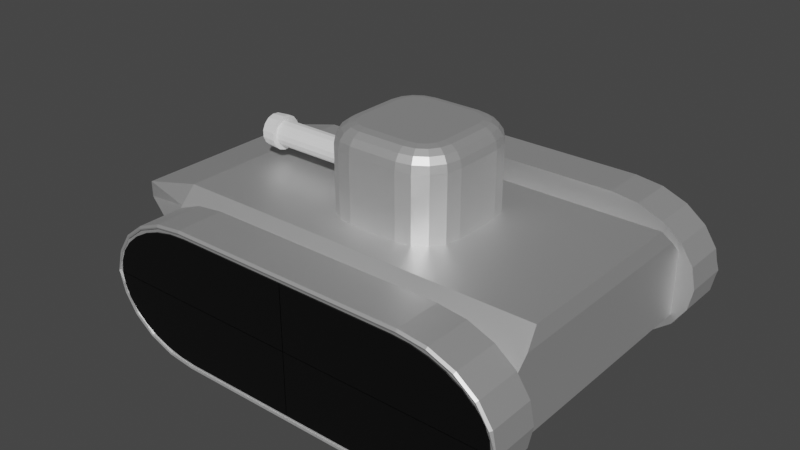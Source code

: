# Source: fullTank.blend  (saved by Blender 2.93.20; exported with 4.5.12 LTS)
import bpy
from mathutils import Matrix  # noqa: F401  (used for matrix-valued properties, if any)

bpy.ops.wm.read_factory_settings(use_empty=True)
scene = bpy.context.scene
scene.name = 'Scene'

# ---- collections
col_collection = bpy.data.collections.new('Collection'); scene.collection.children.link(col_collection)

# ---- materials (node trees are filled in below, after node groups)
mat_material_001 = bpy.data.materials.new('Material.001')
mat_material_001.use_transparent_shadow = False
mat_metalic_light = bpy.data.materials.new('Metalic_Light')
mat_metalic_light.use_transparent_shadow = False

# ---- material node trees
mat_material_001.use_nodes = True; mat_material_001.node_tree.nodes.clear()
_N = mat_material_001.node_tree.nodes; _L = mat_material_001.node_tree.links
n0 = _N.new('ShaderNodeBsdfPrincipled'); n0.name = 'Principled BSDF'; n0.location = (10, 300)
n0.distribution = 'GGX'
n0.subsurface_method = 'BURLEY'
n0.inputs[0].default_value = (0.0, 0.0, 0.0, 1.0)
n0.inputs[3].default_value = 1.45
n0.inputs[27].default_value = (0.0, 0.0, 0.0, 1.0)
n0.inputs[28].default_value = 1.0
n1 = _N.new('ShaderNodeOutputMaterial'); n1.name = 'Material Output'; n1.location = (300, 300)
_L.new(n0.outputs[0], n1.inputs[0])
n1.is_active_output = True
mat_metalic_light.use_nodes = True; mat_metalic_light.node_tree.nodes.clear()
_N = mat_metalic_light.node_tree.nodes; _L = mat_metalic_light.node_tree.links
n0 = _N.new('ShaderNodeBsdfPrincipled'); n0.name = 'Principled BSDF'; n0.location = (10, 300)
n0.distribution = 'GGX'
n0.subsurface_method = 'BURLEY'
n0.inputs[1].default_value = 0.8
n0.inputs[3].default_value = 1.45
n0.inputs[27].default_value = (0.0, 0.0, 0.0, 1.0)
n0.inputs[28].default_value = 1.0
n1 = _N.new('ShaderNodeOutputMaterial'); n1.name = 'Material Output'; n1.location = (300, 300)
_L.new(n0.outputs[0], n1.inputs[0])
n1.is_active_output = True

# ---- world
world_world = bpy.data.worlds.new('World'); scene.world = world_world
world_world.use_nodes = True; world_world.node_tree.nodes.clear()
_N = world_world.node_tree.nodes; _L = world_world.node_tree.links
n0 = _N.new('ShaderNodeOutputWorld'); n0.name = 'World Output'; n0.location = (300, 300)
n1 = _N.new('ShaderNodeBackground'); n1.name = 'Background'; n1.location = (10, 300)
n1.inputs[0].default_value = (0.05088, 0.05088, 0.05088, 1.0)
_L.new(n1.outputs[0], n0.inputs[0])
n0.is_active_output = True
world_world.color = (0.05088, 0.05088, 0.05088)
world_world.use_sun_shadow = False
world_world.sun_shadow_jitter_overblur = 0.0

# ---- meshes
me_cube = bpy.data.meshes.new('Cube')
me_cube.from_pydata([(-6.449, 5.406, -0.007897), (-6.449, 5.475, -0.007897), (0.009486, 5.406, -0.007897), (0.009486, 5.406, 1.992), (0.009486, 5.475, -0.007897), (0.009486, 5.475, 1.992), (-3.576, 5.406, 1.992), (-6.449, 5.406, -0.007897), (-4.137, 5.406, 1.954), (-4.676, 5.406, 1.84), (-5.173, 5.406, 1.655), (-5.608, 5.406, 1.406), (-5.965, 5.406, 1.103), (-6.231, 5.406, 0.7575), (-6.394, 5.406, 0.3823), (-6.449, 5.475, -0.007897), (-3.576, 5.475, 1.992), (-6.394, 5.475, 0.3823), (-6.231, 5.475, 0.7575), (-5.965, 5.475, 1.103), (-5.608, 5.475, 1.406), (-5.173, 5.475, 1.655), (-4.676, 5.475, 1.84), (-4.137, 5.475, 1.954), (6.449, 5.406, -0.007897), (6.449, 5.475, -0.007897), (-0.009486, 5.406, -0.007897), (-0.009486, 5.406, 1.992), (-0.009486, 5.475, -0.007897), (-0.009486, 5.475, 1.992), (3.576, 5.406, 1.992), (6.449, 5.406, -0.007897), (4.137, 5.406, 1.954), (4.676, 5.406, 1.84), (5.173, 5.406, 1.655), (5.608, 5.406, 1.406), (5.965, 5.406, 1.103), (6.231, 5.406, 0.7575), (6.394, 5.406, 0.3823), (6.449, 5.475, -0.007897), (3.576, 5.475, 1.992), (6.394, 5.475, 0.3823), (6.231, 5.475, 0.7575), (5.965, 5.475, 1.103), (5.608, 5.475, 1.406), (5.173, 5.475, 1.655), (4.676, 5.475, 1.84), (4.137, 5.475, 1.954), (-6.449, -5.406, -0.007897), (-6.449, -5.475, -0.007897), (0.009486, -5.406, -0.007897), (0.009486, -5.406, 1.992), (0.009486, -5.475, -0.007897), (0.009486, -5.475, 1.992), (-3.576, -5.406, 1.992), (-6.449, -5.406, -0.007897), (-4.137, -5.406, 1.954), (-4.676, -5.406, 1.84), (-5.173, -5.406, 1.655), (-5.608, -5.406, 1.406), (-5.965, -5.406, 1.103), (-6.231, -5.406, 0.7575), (-6.394, -5.406, 0.3823), (-6.449, -5.475, -0.007897), (-3.576, -5.475, 1.992), (-6.394, -5.475, 0.3823), (-6.231, -5.475, 0.7575), (-5.965, -5.475, 1.103), (-5.608, -5.475, 1.406), (-5.173, -5.475, 1.655), (-4.676, -5.475, 1.84), (-4.137, -5.475, 1.954), (6.449, -5.406, -0.007897), (6.449, -5.475, -0.007897), (-0.009486, -5.406, -0.007897), (-0.009486, -5.406, 1.992), (-0.009486, -5.475, -0.007897), (-0.009486, -5.475, 1.992), (3.576, -5.406, 1.992), (6.449, -5.406, -0.007897), (4.137, -5.406, 1.954), (4.676, -5.406, 1.84), (5.173, -5.406, 1.655), (5.608, -5.406, 1.406), (5.965, -5.406, 1.103), (6.231, -5.406, 0.7575), (6.394, -5.406, 0.3823), (6.449, -5.475, -0.007897), (3.576, -5.475, 1.992), (6.394, -5.475, 0.3823), (6.231, -5.475, 0.7575), (5.965, -5.475, 1.103), (5.608, -5.475, 1.406), (5.173, -5.475, 1.655), (4.676, -5.475, 1.84), (4.137, -5.475, 1.954), (-6.449, 5.406, 0.007897), (-6.449, 5.475, 0.007897), (0.009486, 5.406, 0.007897), (0.009486, 5.406, -1.992), (0.009486, 5.475, 0.007897), (0.009486, 5.475, -1.992), (-3.576, 5.406, -1.992), (-6.449, 5.406, 0.007897), (-4.137, 5.406, -1.954), (-4.676, 5.406, -1.84), (-5.173, 5.406, -1.655), (-5.608, 5.406, -1.406), (-5.965, 5.406, -1.103), (-6.231, 5.406, -0.7575), (-6.394, 5.406, -0.3823), (-6.449, 5.475, 0.007897), (-3.576, 5.475, -1.992), (-6.394, 5.475, -0.3823), (-6.231, 5.475, -0.7575), (-5.965, 5.475, -1.103), (-5.608, 5.475, -1.406), (-5.173, 5.475, -1.655), (-4.676, 5.475, -1.84), (-4.137, 5.475, -1.954), (6.449, 5.406, 0.007897), (6.449, 5.475, 0.007897), (-0.009486, 5.406, 0.007897), (-0.009486, 5.406, -1.992), (-0.009486, 5.475, 0.007897), (-0.009486, 5.475, -1.992), (3.576, 5.406, -1.992), (6.449, 5.406, 0.007897), (4.137, 5.406, -1.954), (4.676, 5.406, -1.84), (5.173, 5.406, -1.655), (5.608, 5.406, -1.406), (5.965, 5.406, -1.103), (6.231, 5.406, -0.7575), (6.394, 5.406, -0.3823), (6.449, 5.475, 0.007897), (3.576, 5.475, -1.992), (6.394, 5.475, -0.3823), (6.231, 5.475, -0.7575), (5.965, 5.475, -1.103), (5.608, 5.475, -1.406), (5.173, 5.475, -1.655), (4.676, 5.475, -1.84), (4.137, 5.475, -1.954), (-6.449, -5.406, 0.007897), (-6.449, -5.475, 0.007897), (0.009486, -5.406, 0.007897), (0.009486, -5.406, -1.992), (0.009486, -5.475, 0.007897), (0.009486, -5.475, -1.992), (-3.576, -5.406, -1.992), (-6.449, -5.406, 0.007897), (-4.137, -5.406, -1.954), (-4.676, -5.406, -1.84), (-5.173, -5.406, -1.655), (-5.608, -5.406, -1.406), (-5.965, -5.406, -1.103), (-6.231, -5.406, -0.7575), (-6.394, -5.406, -0.3823), (-6.449, -5.475, 0.007897), (-3.576, -5.475, -1.992), (-6.394, -5.475, -0.3823), (-6.231, -5.475, -0.7575), (-5.965, -5.475, -1.103), (-5.608, -5.475, -1.406), (-5.173, -5.475, -1.655), (-4.676, -5.475, -1.84), (-4.137, -5.475, -1.954), (6.449, -5.406, 0.007897), (6.449, -5.475, 0.007897), (-0.009486, -5.406, 0.007897), (-0.009486, -5.406, -1.992), (-0.009486, -5.475, 0.007897), (-0.009486, -5.475, -1.992), (3.576, -5.406, -1.992), (6.449, -5.406, 0.007897), (4.137, -5.406, -1.954), (4.676, -5.406, -1.84), (5.173, -5.406, -1.655), (5.608, -5.406, -1.406), (5.965, -5.406, -1.103), (6.231, -5.406, -0.7575), (6.394, -5.406, -0.3823), (6.449, -5.475, 0.007897), (3.576, -5.475, -1.992), (6.394, -5.475, -0.3823), (6.231, -5.475, -0.7575), (5.965, -5.475, -1.103), (5.608, -5.475, -1.406), (5.173, -5.475, -1.655), (4.676, -5.475, -1.84), (4.137, -5.475, -1.954)], [], [(5, 16, 6, 3), (4, 5, 3, 2), (0, 7, 15, 1), (1, 4, 2, 0), (1, 15, 17, 18, 19, 20, 21, 22, 23, 16, 5, 4), (6, 16, 23, 8), (8, 23, 22, 9), (9, 22, 21, 10), (10, 21, 20, 11), (11, 20, 19, 12), (12, 19, 18, 13), (13, 18, 17, 14), (14, 17, 15, 7), (2, 3, 6, 8, 9, 10, 11, 12, 13, 14, 7, 0), (29, 27, 30, 40), (28, 26, 27, 29), (24, 25, 39, 31), (25, 24, 26, 28), (25, 28, 29, 40, 47, 46, 45, 44, 43, 42, 41, 39), (30, 32, 47, 40), (32, 33, 46, 47), (33, 34, 45, 46), (34, 35, 44, 45), (35, 36, 43, 44), (36, 37, 42, 43), (37, 38, 41, 42), (38, 31, 39, 41), (26, 24, 31, 38, 37, 36, 35, 34, 33, 32, 30, 27), (53, 51, 54, 64), (52, 50, 51, 53), (48, 49, 63, 55), (49, 48, 50, 52), (49, 52, 53, 64, 71, 70, 69, 68, 67, 66, 65, 63), (54, 56, 71, 64), (56, 57, 70, 71), (57, 58, 69, 70), (58, 59, 68, 69), (59, 60, 67, 68), (60, 61, 66, 67), (61, 62, 65, 66), (62, 55, 63, 65), (50, 48, 55, 62, 61, 60, 59, 58, 57, 56, 54, 51), (77, 88, 78, 75), (76, 77, 75, 74), (72, 79, 87, 73), (73, 76, 74, 72), (73, 87, 89, 90, 91, 92, 93, 94, 95, 88, 77, 76), (78, 88, 95, 80), (80, 95, 94, 81), (81, 94, 93, 82), (82, 93, 92, 83), (83, 92, 91, 84), (84, 91, 90, 85), (85, 90, 89, 86), (86, 89, 87, 79), (74, 75, 78, 80, 81, 82, 83, 84, 85, 86, 79, 72), (101, 99, 102, 112), (100, 98, 99, 101), (96, 97, 111, 103), (97, 96, 98, 100), (97, 100, 101, 112, 119, 118, 117, 116, 115, 114, 113, 111), (102, 104, 119, 112), (104, 105, 118, 119), (105, 106, 117, 118), (106, 107, 116, 117), (107, 108, 115, 116), (108, 109, 114, 115), (109, 110, 113, 114), (110, 103, 111, 113), (98, 96, 103, 110, 109, 108, 107, 106, 105, 104, 102, 99), (125, 136, 126, 123), (124, 125, 123, 122), (120, 127, 135, 121), (121, 124, 122, 120), (121, 135, 137, 138, 139, 140, 141, 142, 143, 136, 125, 124), (126, 136, 143, 128), (128, 143, 142, 129), (129, 142, 141, 130), (130, 141, 140, 131), (131, 140, 139, 132), (132, 139, 138, 133), (133, 138, 137, 134), (134, 137, 135, 127), (122, 123, 126, 128, 129, 130, 131, 132, 133, 134, 127, 120), (149, 160, 150, 147), (148, 149, 147, 146), (144, 151, 159, 145), (145, 148, 146, 144), (145, 159, 161, 162, 163, 164, 165, 166, 167, 160, 149, 148), (150, 160, 167, 152), (152, 167, 166, 153), (153, 166, 165, 154), (154, 165, 164, 155), (155, 164, 163, 156), (156, 163, 162, 157), (157, 162, 161, 158), (158, 161, 159, 151), (146, 147, 150, 152, 153, 154, 155, 156, 157, 158, 151, 144), (173, 171, 174, 184), (172, 170, 171, 173), (168, 169, 183, 175), (169, 168, 170, 172), (169, 172, 173, 184, 191, 190, 189, 188, 187, 186, 185, 183), (174, 176, 191, 184), (176, 177, 190, 191), (177, 178, 189, 190), (178, 179, 188, 189), (179, 180, 187, 188), (180, 181, 186, 187), (181, 182, 185, 186), (182, 175, 183, 185), (170, 168, 175, 182, 181, 180, 179, 178, 177, 176, 174, 171)])
_uv = me_cube.uv_layers.new(name='UVMap')
_uv.uv.foreach_set('vector', [0.625, 0.5, 0.7638, 0.5, 0.7638, 0.75, 0.625, 0.75, 0.375, 0.5, 0.625, 0.5, 0.625, 0.75, 0.375, 0.75, 0.375, 0.0, 0.375, 0.0, 0.375, 0.25, 0.375, 0.25, 0.125, 0.5, 0.375, 0.5, 0.375, 0.75, 0.125, 0.75, 0.375, 0.25, 0.375, 0.25, 0.4238, 0.2521, 0.4707, 0.2585, 0.5139, 0.2687, 0.5518, 0.2826, 0.5829, 0.2994, 0.606, 0.3186, 0.6202, 0.3395, 0.625, 0.3612, 0.625, 0.5, 0.375, 0.5, 0.7638, 0.75, 0.7638, 0.5, 0.7855, 0.5, 0.7855, 0.75, 0.7855, 0.75, 0.7855, 0.5, 0.8064, 0.5, 0.8064, 0.75, 0.8064, 0.75, 0.8064, 0.5, 0.8256, 0.5, 0.8256, 0.75, 0.8256, 0.75, 0.8256, 0.5, 0.875, 0.5, 0.875, 0.75, 0.625, 0.0, 0.625, 0.25, 0.5139, 0.25, 0.5139, 0.0, 0.5139, 0.0, 0.5139, 0.25, 0.4707, 0.25, 0.4707, 0.0, 0.4707, 0.0, 0.4707, 0.25, 0.4238, 0.25, 0.4238, 0.0, 0.4238, 0.0, 0.4238, 0.25, 0.375, 0.25, 0.375, 0.0, 0.375, 0.75, 0.625, 0.75, 0.625, 0.8888, 0.6202, 0.9105, 0.606, 0.9314, 0.5829, 0.9506, 0.5518, 0.9674, 0.5139, 0.9813, 0.4707, 0.9915, 0.4238, 0.9979, 0.375, 1.0, 0.375, 1.0, 0.625, 0.5, 0.625, 0.75, 0.7638, 0.75, 0.7638, 0.5, 0.375, 0.5, 0.375, 0.75, 0.625, 0.75, 0.625, 0.5, 0.375, 0.0, 0.375, 0.25, 0.375, 0.25, 0.375, 0.0, 0.125, 0.5, 0.125, 0.75, 0.375, 0.75, 0.375, 0.5, 0.375, 0.25, 0.375, 0.5, 0.625, 0.5, 0.625, 0.3612, 0.6202, 0.3395, 0.606, 0.3186, 0.5829, 0.2994, 0.5518, 0.2826, 0.5139, 0.2687, 0.4707, 0.2585, 0.4238, 0.2521, 0.375, 0.25, 0.7638, 0.75, 0.7855, 0.75, 0.7855, 0.5, 0.7638, 0.5, 0.7855, 0.75, 0.8064, 0.75, 0.8064, 0.5, 0.7855, 0.5, 0.8064, 0.75, 0.8256, 0.75, 0.8256, 0.5, 0.8064, 0.5, 0.8256, 0.75, 0.875, 0.75, 0.875, 0.5, 0.8256, 0.5, 0.625, 0.0, 0.5139, 0.0, 0.5139, 0.25, 0.625, 0.25, 0.5139, 0.0, 0.4707, 0.0, 0.4707, 0.25, 0.5139, 0.25, 0.4707, 0.0, 0.4238, 0.0, 0.4238, 0.25, 0.4707, 0.25, 0.4238, 0.0, 0.375, 0.0, 0.375, 0.25, 0.4238, 0.25, 0.375, 0.75, 0.375, 1.0, 0.375, 1.0, 0.4238, 0.9979, 0.4707, 0.9915, 0.5139, 0.9813, 0.5518, 0.9674, 0.5829, 0.9506, 0.606, 0.9314, 0.6202, 0.9105, 0.625, 0.8888, 0.625, 0.75, 0.625, 0.5, 0.625, 0.75, 0.7638, 0.75, 0.7638, 0.5, 0.375, 0.5, 0.375, 0.75, 0.625, 0.75, 0.625, 0.5, 0.375, 0.0, 0.375, 0.25, 0.375, 0.25, 0.375, 0.0, 0.125, 0.5, 0.125, 0.75, 0.375, 0.75, 0.375, 0.5, 0.375, 0.25, 0.375, 0.5, 0.625, 0.5, 0.625, 0.3612, 0.6202, 0.3395, 0.606, 0.3186, 0.5829, 0.2994, 0.5518, 0.2826, 0.5139, 0.2687, 0.4707, 0.2585, 0.4238, 0.2521, 0.375, 0.25, 0.7638, 0.75, 0.7855, 0.75, 0.7855, 0.5, 0.7638, 0.5, 0.7855, 0.75, 0.8064, 0.75, 0.8064, 0.5, 0.7855, 0.5, 0.8064, 0.75, 0.8256, 0.75, 0.8256, 0.5, 0.8064, 0.5, 0.8256, 0.75, 0.875, 0.75, 0.875, 0.5, 0.8256, 0.5, 0.625, 0.0, 0.5139, 0.0, 0.5139, 0.25, 0.625, 0.25, 0.5139, 0.0, 0.4707, 0.0, 0.4707, 0.25, 0.5139, 0.25, 0.4707, 0.0, 0.4238, 0.0, 0.4238, 0.25, 0.4707, 0.25, 0.4238, 0.0, 0.375, 0.0, 0.375, 0.25, 0.4238, 0.25, 0.375, 0.75, 0.375, 1.0, 0.375, 1.0, 0.4238, 0.9979, 0.4707, 0.9915, 0.5139, 0.9813, 0.5518, 0.9674, 0.5829, 0.9506, 0.606, 0.9314, 0.6202, 0.9105, 0.625, 0.8888, 0.625, 0.75, 0.625, 0.5, 0.7638, 0.5, 0.7638, 0.75, 0.625, 0.75, 0.375, 0.5, 0.625, 0.5, 0.625, 0.75, 0.375, 0.75, 0.375, 0.0, 0.375, 0.0, 0.375, 0.25, 0.375, 0.25, 0.125, 0.5, 0.375, 0.5, 0.375, 0.75, 0.125, 0.75, 0.375, 0.25, 0.375, 0.25, 0.4238, 0.2521, 0.4707, 0.2585, 0.5139, 0.2687, 0.5518, 0.2826, 0.5829, 0.2994, 0.606, 0.3186, 0.6202, 0.3395, 0.625, 0.3612, 0.625, 0.5, 0.375, 0.5, 0.7638, 0.75, 0.7638, 0.5, 0.7855, 0.5, 0.7855, 0.75, 0.7855, 0.75, 0.7855, 0.5, 0.8064, 0.5, 0.8064, 0.75, 0.8064, 0.75, 0.8064, 0.5, 0.8256, 0.5, 0.8256, 0.75, 0.8256, 0.75, 0.8256, 0.5, 0.875, 0.5, 0.875, 0.75, 0.625, 0.0, 0.625, 0.25, 0.5139, 0.25, 0.5139, 0.0, 0.5139, 0.0, 0.5139, 0.25, 0.4707, 0.25, 0.4707, 0.0, 0.4707, 0.0, 0.4707, 0.25, 0.4238, 0.25, 0.4238, 0.0, 0.4238, 0.0, 0.4238, 0.25, 0.375, 0.25, 0.375, 0.0, 0.375, 0.75, 0.625, 0.75, 0.625, 0.8888, 0.6202, 0.9105, 0.606, 0.9314, 0.5829, 0.9506, 0.5518, 0.9674, 0.5139, 0.9813, 0.4707, 0.9915, 0.4238, 0.9979, 0.375, 1.0, 0.375, 1.0, 0.625, 0.5, 0.625, 0.75, 0.7638, 0.75, 0.7638, 0.5, 0.375, 0.5, 0.375, 0.75, 0.625, 0.75, 0.625, 0.5, 0.375, 0.0, 0.375, 0.25, 0.375, 0.25, 0.375, 0.0, 0.125, 0.5, 0.125, 0.75, 0.375, 0.75, 0.375, 0.5, 0.375, 0.25, 0.375, 0.5, 0.625, 0.5, 0.625, 0.3612, 0.6202, 0.3395, 0.606, 0.3186, 0.5829, 0.2994, 0.5518, 0.2826, 0.5139, 0.2687, 0.4707, 0.2585, 0.4238, 0.2521, 0.375, 0.25, 0.7638, 0.75, 0.7855, 0.75, 0.7855, 0.5, 0.7638, 0.5, 0.7855, 0.75, 0.8064, 0.75, 0.8064, 0.5, 0.7855, 0.5, 0.8064, 0.75, 0.8256, 0.75, 0.8256, 0.5, 0.8064, 0.5, 0.8256, 0.75, 0.875, 0.75, 0.875, 0.5, 0.8256, 0.5, 0.625, 0.0, 0.5139, 0.0, 0.5139, 0.25, 0.625, 0.25, 0.5139, 0.0, 0.4707, 0.0, 0.4707, 0.25, 0.5139, 0.25, 0.4707, 0.0, 0.4238, 0.0, 0.4238, 0.25, 0.4707, 0.25, 0.4238, 0.0, 0.375, 0.0, 0.375, 0.25, 0.4238, 0.25, 0.375, 0.75, 0.375, 1.0, 0.375, 1.0, 0.4238, 0.9979, 0.4707, 0.9915, 0.5139, 0.9813, 0.5518, 0.9674, 0.5829, 0.9506, 0.606, 0.9314, 0.6202, 0.9105, 0.625, 0.8888, 0.625, 0.75, 0.625, 0.5, 0.7638, 0.5, 0.7638, 0.75, 0.625, 0.75, 0.375, 0.5, 0.625, 0.5, 0.625, 0.75, 0.375, 0.75, 0.375, 0.0, 0.375, 0.0, 0.375, 0.25, 0.375, 0.25, 0.125, 0.5, 0.375, 0.5, 0.375, 0.75, 0.125, 0.75, 0.375, 0.25, 0.375, 0.25, 0.4238, 0.2521, 0.4707, 0.2585, 0.5139, 0.2687, 0.5518, 0.2826, 0.5829, 0.2994, 0.606, 0.3186, 0.6202, 0.3395, 0.625, 0.3612, 0.625, 0.5, 0.375, 0.5, 0.7638, 0.75, 0.7638, 0.5, 0.7855, 0.5, 0.7855, 0.75, 0.7855, 0.75, 0.7855, 0.5, 0.8064, 0.5, 0.8064, 0.75, 0.8064, 0.75, 0.8064, 0.5, 0.8256, 0.5, 0.8256, 0.75, 0.8256, 0.75, 0.8256, 0.5, 0.875, 0.5, 0.875, 0.75, 0.625, 0.0, 0.625, 0.25, 0.5139, 0.25, 0.5139, 0.0, 0.5139, 0.0, 0.5139, 0.25, 0.4707, 0.25, 0.4707, 0.0, 0.4707, 0.0, 0.4707, 0.25, 0.4238, 0.25, 0.4238, 0.0, 0.4238, 0.0, 0.4238, 0.25, 0.375, 0.25, 0.375, 0.0, 0.375, 0.75, 0.625, 0.75, 0.625, 0.8888, 0.6202, 0.9105, 0.606, 0.9314, 0.5829, 0.9506, 0.5518, 0.9674, 0.5139, 0.9813, 0.4707, 0.9915, 0.4238, 0.9979, 0.375, 1.0, 0.375, 1.0, 0.625, 0.5, 0.7638, 0.5, 0.7638, 0.75, 0.625, 0.75, 0.375, 0.5, 0.625, 0.5, 0.625, 0.75, 0.375, 0.75, 0.375, 0.0, 0.375, 0.0, 0.375, 0.25, 0.375, 0.25, 0.125, 0.5, 0.375, 0.5, 0.375, 0.75, 0.125, 0.75, 0.375, 0.25, 0.375, 0.25, 0.4238, 0.2521, 0.4707, 0.2585, 0.5139, 0.2687, 0.5518, 0.2826, 0.5829, 0.2994, 0.606, 0.3186, 0.6202, 0.3395, 0.625, 0.3612, 0.625, 0.5, 0.375, 0.5, 0.7638, 0.75, 0.7638, 0.5, 0.7855, 0.5, 0.7855, 0.75, 0.7855, 0.75, 0.7855, 0.5, 0.8064, 0.5, 0.8064, 0.75, 0.8064, 0.75, 0.8064, 0.5, 0.8256, 0.5, 0.8256, 0.75, 0.8256, 0.75, 0.8256, 0.5, 0.875, 0.5, 0.875, 0.75, 0.625, 0.0, 0.625, 0.25, 0.5139, 0.25, 0.5139, 0.0, 0.5139, 0.0, 0.5139, 0.25, 0.4707, 0.25, 0.4707, 0.0, 0.4707, 0.0, 0.4707, 0.25, 0.4238, 0.25, 0.4238, 0.0, 0.4238, 0.0, 0.4238, 0.25, 0.375, 0.25, 0.375, 0.0, 0.375, 0.75, 0.625, 0.75, 0.625, 0.8888, 0.6202, 0.9105, 0.606, 0.9314, 0.5829, 0.9506, 0.5518, 0.9674, 0.5139, 0.9813, 0.4707, 0.9915, 0.4238, 0.9979, 0.375, 1.0, 0.375, 1.0, 0.625, 0.5, 0.625, 0.75, 0.7638, 0.75, 0.7638, 0.5, 0.375, 0.5, 0.375, 0.75, 0.625, 0.75, 0.625, 0.5, 0.375, 0.0, 0.375, 0.25, 0.375, 0.25, 0.375, 0.0, 0.125, 0.5, 0.125, 0.75, 0.375, 0.75, 0.375, 0.5, 0.375, 0.25, 0.375, 0.5, 0.625, 0.5, 0.625, 0.3612, 0.6202, 0.3395, 0.606, 0.3186, 0.5829, 0.2994, 0.5518, 0.2826, 0.5139, 0.2687, 0.4707, 0.2585, 0.4238, 0.2521, 0.375, 0.25, 0.7638, 0.75, 0.7855, 0.75, 0.7855, 0.5, 0.7638, 0.5, 0.7855, 0.75, 0.8064, 0.75, 0.8064, 0.5, 0.7855, 0.5, 0.8064, 0.75, 0.8256, 0.75, 0.8256, 0.5, 0.8064, 0.5, 0.8256, 0.75, 0.875, 0.75, 0.875, 0.5, 0.8256, 0.5, 0.625, 0.0, 0.5139, 0.0, 0.5139, 0.25, 0.625, 0.25, 0.5139, 0.0, 0.4707, 0.0, 0.4707, 0.25, 0.5139, 0.25, 0.4707, 0.0, 0.4238, 0.0, 0.4238, 0.25, 0.4707, 0.25, 0.4238, 0.0, 0.375, 0.0, 0.375, 0.25, 0.4238, 0.25, 0.375, 0.75, 0.375, 1.0, 0.375, 1.0, 0.4238, 0.9979, 0.4707, 0.9915, 0.5139, 0.9813, 0.5518, 0.9674, 0.5829, 0.9506, 0.606, 0.9314, 0.6202, 0.9105, 0.625, 0.8888, 0.625, 0.75])
me_cube.materials.append(mat_material_001)
me_cube.use_remesh_fix_poles = True
me_cube.use_remesh_preserve_attributes = False
me_cube.update()
me_cube_005 = bpy.data.meshes.new('Cube.005')
me_cube_005.from_pydata([(-1.0, 1.5, -0.5), (-1.0, 1.5, 1.0), (0.8333, 1.5, -0.9336), (0.9814, 1.5, 1.0), (-1.0, 1.0, 1.0), (0.8333, 1.0, -0.936), (0.9821, 1.0, 1.0), (-1.0, 1.5, 1.0), (0.8333, 1.5, -0.936), (-1.0, 1.5, -0.5), (0.9821, 1.5, 1.0), (0.9821, 0.5, 1.0), (-1.0, 0.5, 1.0), (0.8333, 0.5, -0.936), (-1.0, 2.0, 0.0), (1.0, 2.0, 0.0), (-1.167, 1.0, 0.0), (-1.167, 1.5, 0.0), (-1.167, 0.5, 0.0), (-1.0, 2.0, 0.5), (1.0, 2.0, 0.5), (-1.333, 1.0, 0.5), (1.0, 1.5, 0.5), (-1.333, 1.5, 0.5), (-1.333, 0.5, 0.5), (-1.0, 1.5, -0.5), (1.0, 2.0, -0.5), (1.0, 1.0, -0.5), (1.0, 1.5, -0.5), (-1.0, 1.5, -0.5), (1.0, 0.5, -0.5), (0.0, 1.5, -0.9336), (0.0, 1.5, 1.0), (0.0, 1.5, -0.936), (0.0, 1.5, 1.0), (0.0, 2.0, 0.5), (0.0, 2.0, -0.5), (-0.5, 1.5, -0.9336), (-0.5, 1.5, -0.936), (-0.5, 1.5, 1.0), (-0.5, 1.5, 1.0), (-0.5, 2.0, 0.5), (-0.5, 2.0, -0.5), (0.5, 1.5, 1.0), (0.5, 1.5, 1.0), (0.5, 2.0, 0.5), (0.5, 2.0, -0.5), (0.5, 1.5, -0.9336), (0.5, 1.5, -0.936), (-1.0, 2.0, 0.0), (1.0, 2.0, 0.5), (-1.167, 1.0, 0.0), (-1.167, 1.5, 0.0), (-1.167, 0.5, 0.0), (0.0, 2.0, 0.5), (-0.5, 2.0, 0.5), (0.5, 2.0, 0.5), (-1.0, 1.75, 0.75), (1.0, 1.75, 0.75), (1.0, 1.0, 0.75), (-1.333, 1.0, 0.75), (1.0, 1.5, 0.75), (-1.333, 1.5, 0.75), (-1.333, 0.5, 0.75), (1.0, 0.5, 0.75), (-1.0, 2.0, 0.0), (1.0, 2.0, -0.4999), (1.0, 1.0, -0.5), (1.0, 1.5, -0.5), (-1.167, 1.5, 0.0), (1.0, 0.5, -0.5), (0.0, 2.0, -0.4999), (-0.5, 2.0, -0.4999), (0.5, 2.0, -0.4999), (-1.0, 0.0, 1.0), (-1.0, -1.5, -0.5), (-1.0, -1.5, 1.0), (0.8333, 0.0, -0.936), (0.9821, 0.0, 1.0), (0.8333, -1.5, -0.9336), (0.9814, -1.5, 1.0), (-1.0, -1.0, 1.0), (0.8333, -1.0, -0.936), (0.9821, -1.0, 1.0), (-1.0, -1.5, 1.0), (0.8333, -1.5, -0.936), (-1.0, -1.5, -0.5), (0.9821, -1.5, 1.0), (0.9821, -0.5, 1.0), (-1.0, -0.5, 1.0), (0.8333, -0.5, -0.936), (-1.167, 0.0, 0.0), (-1.0, -2.0, 0.0), (1.0, -2.0, 0.0), (-1.167, -1.0, 0.0), (-1.167, -1.5, 0.0), (-1.167, -0.5, 0.0), (-1.333, 0.0, 0.5), (-1.0, -2.0, 0.5), (1.0, -2.0, 0.5), (1.0, 0.0, 0.5), (-1.333, -1.0, 0.5), (1.0, -1.5, 0.5), (-1.333, -1.5, 0.5), (-1.333, -0.5, 0.5), (-1.0, -1.5, -0.5), (1.0, -2.0, -0.5), (1.0, 0.0, -0.5), (1.0, -1.0, -0.5), (1.0, -1.5, -0.5), (-1.0, -1.5, -0.5), (1.0, -0.5, -0.5), (-1.0, 0.0, -0.5), (0.0, -1.5, -0.9336), (0.0, -1.5, 1.0), (0.0, 0.0, 1.0), (0.0, -1.5, -0.936), (0.0, -1.5, 1.0), (0.0, -2.0, 0.5), (0.0, -2.0, -0.5), (-0.5, -1.5, -0.9336), (-0.5, 0.0, 1.0), (-0.5, -1.5, -0.936), (-0.5, 0.0, -0.936), (-0.5, -1.5, 1.0), (-0.5, 0.0, -0.936), (-0.5, -1.5, 1.0), (-0.5, -2.0, 0.5), (-0.5, -2.0, -0.5), (0.5, -1.5, 1.0), (0.5, -1.5, 1.0), (0.5, -2.0, 0.5), (0.5, -2.0, -0.5), (0.5, -1.5, -0.9336), (0.5, 0.0, 1.0), (0.5, -1.5, -0.936), (-1.0, -2.0, 0.0), (1.0, -2.0, 0.5), (-1.167, -1.0, 0.0), (-1.167, -1.5, 0.0), (-1.167, -0.5, 0.0), (-1.167, 0.0, 0.0), (0.0, -2.0, 0.5), (-0.5, -2.0, 0.5), (0.5, -2.0, 0.5), (-1.333, 0.0, 0.75), (-1.0, -1.75, 0.75), (1.0, -1.75, 0.75), (1.0, 0.0, 0.75), (1.0, -1.0, 0.75), (-1.333, -1.0, 0.75), (1.0, -1.5, 0.75), (-1.333, -1.5, 0.75), (-1.333, -0.5, 0.75), (1.0, -0.5, 0.75), (-1.167, 0.0, 0.0), (-1.0, -2.0, 0.0), (1.0, -2.0, -0.4999), (1.0, 0.0, -0.5), (1.0, -1.0, -0.5), (1.0, -1.5, -0.5), (-1.167, -1.5, 0.0), (1.0, -0.5, -0.5), (0.0, -2.0, -0.4999), (-0.5, -2.0, -0.4999), (0.5, -2.0, -0.4999), (-0.6244, 1.99, 1.1), (-0.7714, 1.99, 1.046), (-0.904, 1.99, 0.8899), (-1.009, 1.99, 0.6466), (-1.077, 1.99, 0.3399), (-0.6244, 2.718, 1.1), (-1.077, 2.718, 0.3399), (-1.009, 2.718, 0.6466), (-0.904, 2.718, 0.8899), (-0.7714, 2.718, 1.046), (-0.6234, 2.717, 1.047), (-1.06, 2.717, 0.3193), (-0.9962, 2.717, 0.6101), (-0.8952, 2.717, 0.8436), (-0.7671, 2.717, 0.9946), (-0.6238, 2.749, 1.069), (-0.6234, 2.74, 1.047), (-1.06, 2.74, 0.3193), (-1.067, 2.749, 0.3279), (-0.9962, 2.74, 0.6102), (-1.002, 2.749, 0.6253), (-0.8952, 2.74, 0.8436), (-0.8988, 2.749, 0.8628), (-0.7671, 2.74, 0.9947), (-0.7688, 2.749, 1.016), (0.0, 1.99, 1.1), (0.6244, 1.99, 1.1), (0.7714, 1.99, 1.046), (0.904, 1.99, 0.8899), (1.009, 1.99, 0.6466), (1.077, 1.99, 0.3399), (0.0, 2.718, 1.1), (0.6244, 2.718, 1.1), (1.077, 2.718, 0.3399), (1.009, 2.718, 0.6466), (0.904, 2.718, 0.8899), (0.7714, 2.718, 1.046), (0.0, 2.717, 1.047), (0.6234, 2.717, 1.047), (1.06, 2.717, 0.3193), (0.9962, 2.717, 0.6101), (0.8952, 2.717, 0.8436), (0.7671, 2.717, 0.9946), (0.0, 2.74, 1.047), (0.0, 2.749, 1.069), (0.6238, 2.749, 1.069), (0.6234, 2.74, 1.047), (1.06, 2.74, 0.3193), (1.067, 2.749, 0.3279), (0.9962, 2.74, 0.6102), (1.002, 2.749, 0.6253), (0.8952, 2.74, 0.8436), (0.8988, 2.749, 0.8628), (0.7671, 2.74, 0.9947), (0.7688, 2.749, 1.016), (-0.6244, -1.99, 1.1), (-0.7714, -1.99, 1.046), (-0.904, -1.99, 0.8899), (-1.009, -1.99, 0.6466), (-1.077, -1.99, 0.3399), (-0.6244, -2.718, 1.1), (-1.077, -2.718, 0.3399), (-1.009, -2.718, 0.6466), (-0.904, -2.718, 0.8899), (-0.7714, -2.718, 1.046), (-0.6234, -2.717, 1.047), (-1.06, -2.717, 0.3193), (-0.9962, -2.717, 0.6101), (-0.8952, -2.717, 0.8436), (-0.7671, -2.717, 0.9946), (-0.6238, -2.749, 1.069), (-0.6234, -2.74, 1.047), (-1.06, -2.74, 0.3193), (-1.067, -2.749, 0.3279), (-0.9962, -2.74, 0.6102), (-1.002, -2.749, 0.6253), (-0.8952, -2.74, 0.8436), (-0.8988, -2.749, 0.8628), (-0.7671, -2.74, 0.9947), (-0.7688, -2.749, 1.016), (0.0, -1.99, 1.1), (0.6244, -1.99, 1.1), (0.7714, -1.99, 1.046), (0.904, -1.99, 0.8899), (1.009, -1.99, 0.6466), (1.077, -1.99, 0.3399), (0.0, -2.718, 1.1), (0.6244, -2.718, 1.1), (1.077, -2.718, 0.3399), (1.009, -2.718, 0.6466), (0.904, -2.718, 0.8899), (0.7714, -2.718, 1.046), (0.0, -2.717, 1.047), (0.6234, -2.717, 1.047), (1.06, -2.717, 0.3193), (0.9962, -2.717, 0.6101), (0.8952, -2.717, 0.8436), (0.7671, -2.717, 0.9946), (0.0, -2.74, 1.047), (0.0, -2.749, 1.069), (0.6238, -2.749, 1.069), (0.6234, -2.74, 1.047), (1.06, -2.74, 0.3193), (1.067, -2.749, 0.3279), (0.9962, -2.74, 0.6102), (1.002, -2.749, 0.6253), (0.8952, -2.74, 0.8436), (0.8988, -2.749, 0.8628), (0.7671, -2.74, 0.9947), (0.7688, -2.749, 1.016), (-1.1, 1.99, 0.0), (-0.6244, 1.99, -1.1), (-1.1, 1.99, 0.0), (-0.7714, 1.99, -1.046), (-0.904, 1.99, -0.8899), (-1.009, 1.99, -0.6466), (-1.077, 1.99, -0.3399), (-1.1, 2.718, 0.0), (-1.099, 2.72, 0.0), (-0.6244, 2.718, -1.1), (-1.077, 2.718, -0.3399), (-1.009, 2.718, -0.6466), (-0.904, 2.718, -0.8899), (-0.7714, 2.718, -1.046), (-0.6234, 2.717, -1.047), (-1.06, 2.717, -0.3193), (-0.9962, 2.717, -0.6101), (-0.8952, 2.717, -0.8436), (-0.7671, 2.717, -0.9946), (-1.1, 2.743, 0.0), (-1.099, 2.745, 0.0), (-1.099, 2.723, 0.0), (-0.6238, 2.749, -1.069), (-0.6234, 2.74, -1.047), (-1.06, 2.74, -0.3193), (-1.067, 2.749, -0.3279), (-0.9962, 2.74, -0.6102), (-1.002, 2.749, -0.6253), (-0.8952, 2.74, -0.8436), (-0.8988, 2.749, -0.8628), (-0.7671, 2.74, -0.9947), (-0.7688, 2.749, -1.016), (1.1, 1.99, 0.0), (0.0, 1.99, 0.0), (0.0, 1.99, -1.1), (0.6244, 1.99, -1.1), (1.1, 1.99, 0.0), (0.7714, 1.99, -1.046), (0.904, 1.99, -0.8899), (1.009, 1.99, -0.6466), (1.077, 1.99, -0.3399), (0.0, 2.718, -1.1), (1.1, 2.718, 0.0), (1.099, 2.72, 0.0), (0.6244, 2.718, -1.1), (1.077, 2.718, -0.3399), (1.009, 2.718, -0.6466), (0.904, 2.718, -0.8899), (0.7714, 2.718, -1.046), (0.0, 2.717, 0.0), (0.0, 2.717, -1.047), (0.6234, 2.717, -1.047), (1.06, 2.717, -0.3193), (0.9962, 2.717, -0.6101), (0.8952, 2.717, -0.8436), (0.7671, 2.717, -0.9946), (1.1, 2.743, 0.0), (1.099, 2.745, 0.0), (1.099, 2.723, 0.0), (0.0, 2.74, -1.047), (0.0, 2.749, -1.069), (0.6238, 2.749, -1.069), (0.6234, 2.74, -1.047), (1.06, 2.74, -0.3193), (1.067, 2.749, -0.3279), (0.9962, 2.74, -0.6102), (1.002, 2.749, -0.6253), (0.8952, 2.74, -0.8436), (0.8988, 2.749, -0.8628), (0.7671, 2.74, -0.9947), (0.7688, 2.749, -1.016), (-1.1, -1.99, 0.0), (-0.6244, -1.99, -1.1), (-1.1, -1.99, 0.0), (-0.7714, -1.99, -1.046), (-0.904, -1.99, -0.8899), (-1.009, -1.99, -0.6466), (-1.077, -1.99, -0.3399), (-1.1, -2.718, 0.0), (-1.099, -2.72, 0.0), (-0.6244, -2.718, -1.1), (-1.077, -2.718, -0.3399), (-1.009, -2.718, -0.6466), (-0.904, -2.718, -0.8899), (-0.7714, -2.718, -1.046), (-0.6234, -2.717, -1.047), (-1.06, -2.717, -0.3193), (-0.9962, -2.717, -0.6101), (-0.8952, -2.717, -0.8436), (-0.7671, -2.717, -0.9946), (-1.1, -2.743, 0.0), (-1.099, -2.745, 0.0), (-1.099, -2.723, 0.0), (-0.6238, -2.749, -1.069), (-0.6234, -2.74, -1.047), (-1.06, -2.74, -0.3193), (-1.067, -2.749, -0.3279), (-0.9962, -2.74, -0.6102), (-1.002, -2.749, -0.6253), (-0.8952, -2.74, -0.8436), (-0.8988, -2.749, -0.8628), (-0.7671, -2.74, -0.9947), (-0.7688, -2.749, -1.016), (1.1, -1.99, 0.0), (0.0, -1.99, 0.0), (0.0, -1.99, -1.1), (0.6244, -1.99, -1.1), (1.1, -1.99, 0.0), (0.7714, -1.99, -1.046), (0.904, -1.99, -0.8899), (1.009, -1.99, -0.6466), (1.077, -1.99, -0.3399), (0.0, -2.718, -1.1), (1.1, -2.718, 0.0), (1.099, -2.72, 0.0), (0.6244, -2.718, -1.1), (1.077, -2.718, -0.3399), (1.009, -2.718, -0.6466), (0.904, -2.718, -0.8899), (0.7714, -2.718, -1.046), (0.0, -2.717, 0.0), (0.0, -2.717, -1.047), (0.6234, -2.717, -1.047), (1.06, -2.717, -0.3193), (0.9962, -2.717, -0.6101), (0.8952, -2.717, -0.8436), (0.7671, -2.717, -0.9946), (1.1, -2.743, 0.0), (1.099, -2.745, 0.0), (1.099, -2.723, 0.0), (0.0, -2.74, -1.047), (0.0, -2.749, -1.069), (0.6238, -2.749, -1.069), (0.6234, -2.74, -1.047), (1.06, -2.74, -0.3193), (1.067, -2.749, -0.3279), (0.9962, -2.74, -0.6102), (1.002, -2.749, -0.6253), (0.8952, -2.74, -0.8436), (0.8988, -2.749, -0.8628), (0.7671, -2.74, -0.9947), (0.7688, -2.749, -1.016)], [], [(62, 7, 1, 57), (64, 11, 78, 148), (61, 10, 6, 59), (63, 12, 4, 60), (58, 3, 10, 61), (47, 2, 8, 48), (39, 1, 7, 40), (60, 4, 7, 62), (145, 74, 12, 63), (59, 6, 11, 64), (22, 61, 59, 64, 148, 100, 158, 70, 67, 68, 66, 15, 50, 20), (56, 50, 15, 66, 73, 71, 72, 65, 14, 49, 55, 54), (69, 17, 14, 65), (141, 97, 24, 53), (51, 21, 23, 52), (53, 24, 21, 51), (56, 45, 20, 50), (52, 23, 19, 49), (9, 29, 25, 0), (47, 46, 26, 2), (13, 30, 107, 77), (125, 123, 112, 29, 9, 38), (8, 28, 27, 5), (2, 26, 28, 8), (5, 27, 30, 13), (37, 42, 36, 31), (55, 41, 35, 54), (43, 32, 34, 44), (37, 31, 33, 38), (0, 37, 38, 9), (49, 19, 41, 55), (0, 25, 42, 37), (32, 39, 40, 34), (11, 6, 10, 44, 34, 40, 7, 4, 12, 74, 121, 115, 134, 78), (3, 43, 44, 10), (31, 36, 46, 47), (54, 35, 45, 56), (31, 47, 48, 33), (5, 13, 77, 125, 38, 33, 48, 8), (17, 52, 49, 14), (18, 53, 51, 16), (16, 51, 52, 17), (91, 141, 53, 18), (97, 145, 63, 24), (21, 60, 62, 23), (20, 58, 61, 22), (24, 63, 60, 21), (32, 43, 3, 58, 20, 45, 35, 41, 19, 57, 1, 39), (23, 62, 57, 19), (36, 71, 73, 46), (25, 65, 72, 42), (42, 72, 71, 36), (29, 69, 65, 25), (46, 73, 66, 26), (30, 70, 158, 107), (28, 68, 67, 27), (26, 66, 68, 28), (18, 16, 17, 69, 29, 112, 155, 91), (27, 67, 70, 30), (19, 49, 14, 69, 23), (152, 146, 76, 84), (154, 148, 78, 88), (151, 149, 83, 87), (153, 150, 81, 89), (147, 151, 87, 80), (133, 135, 85, 79), (124, 126, 84, 76), (150, 152, 84, 81), (145, 153, 89, 74), (149, 154, 88, 83), (102, 99, 137, 93, 157, 160, 159, 162, 158, 100, 148, 154, 149, 151), (144, 142, 143, 136, 92, 156, 164, 163, 165, 157, 93, 137), (161, 156, 92, 95), (141, 140, 104, 97), (138, 139, 103, 101), (140, 138, 101, 104), (144, 137, 99, 131), (139, 136, 98, 103), (86, 75, 105, 110), (133, 79, 106, 132), (90, 77, 107, 111), (125, 122, 86, 110, 112, 123), (85, 82, 108, 109), (79, 85, 109, 106), (82, 90, 111, 108), (120, 113, 119, 128), (143, 142, 118, 127), (129, 130, 117, 114), (120, 122, 116, 113), (75, 86, 122, 120), (136, 143, 127, 98), (75, 120, 128, 105), (114, 117, 126, 124), (88, 78, 134, 115, 121, 74, 89, 81, 84, 126, 117, 130, 87, 83), (80, 87, 130, 129), (115, 134, 78, 148, 100, 158, 107, 77, 125, 123, 112, 155, 91, 141, 97, 145, 74, 121), (113, 133, 132, 119), (142, 144, 131, 118), (113, 116, 135, 133), (82, 85, 135, 116, 122, 125, 77, 90), (95, 92, 136, 139), (96, 94, 138, 140), (94, 95, 139, 138), (91, 96, 140, 141), (97, 104, 153, 145), (101, 103, 152, 150), (99, 102, 151, 147), (104, 101, 150, 153), (114, 124, 76, 146, 98, 127, 118, 131, 99, 147, 80, 129), (103, 98, 146, 152), (119, 132, 165, 163), (105, 128, 164, 156), (128, 119, 163, 164), (110, 105, 156, 161), (132, 106, 157, 165), (111, 107, 158, 162), (109, 108, 159, 160), (106, 109, 160, 157), (96, 91, 155, 112, 110, 161, 95, 94), (108, 111, 162, 159), (98, 103, 161, 92, 136), (170, 172, 283, 278), (197, 171, 166, 191), (166, 171, 175, 167), (210, 181, 171, 197), (169, 173, 172, 170), (167, 175, 174, 168), (168, 174, 173, 169), (296, 183, 177, 284), (309, 191, 166, 167, 168, 169, 170, 278, 276), (189, 182, 176, 180), (187, 189, 180, 179), (185, 187, 179, 178), (297, 296, 284, 325, 203, 209, 210, 197, 191, 309, 276), (182, 209, 203, 176), (284, 177, 178, 179, 180, 176, 203, 325), (188, 186, 173, 174), (183, 185, 178, 177), (186, 184, 172, 173), (184, 295, 283, 172), (181, 190, 175, 171), (190, 188, 174, 175), (182, 189, 190, 181), (189, 187, 188, 190), (187, 185, 186, 188), (185, 183, 184, 186), (209, 182, 181, 210), (183, 296, 295, 184), (196, 312, 318, 199), (197, 191, 192, 198), (192, 193, 202, 198), (210, 197, 198, 211), (195, 196, 199, 200), (193, 194, 201, 202), (194, 195, 200, 201), (333, 319, 205, 213), (309, 308, 312, 196, 195, 194, 193, 192, 191), (219, 208, 204, 212), (217, 207, 208, 219), (215, 206, 207, 217), (334, 308, 309, 191, 197, 210, 209, 203, 325, 319, 333), (212, 204, 203, 209), (319, 325, 203, 204, 208, 207, 206, 205), (218, 201, 200, 216), (213, 205, 206, 215), (216, 200, 199, 214), (214, 199, 318, 332), (211, 198, 202, 220), (220, 202, 201, 218), (212, 211, 220, 219), (219, 220, 218, 217), (217, 218, 216, 215), (215, 216, 214, 213), (209, 210, 211, 212), (213, 214, 332, 333), (225, 349, 354, 227), (252, 246, 221, 226), (221, 222, 230, 226), (265, 252, 226, 236), (224, 225, 227, 228), (222, 223, 229, 230), (223, 224, 228, 229), (367, 355, 232, 238), (380, 347, 349, 225, 224, 223, 222, 221, 246), (244, 235, 231, 237), (242, 234, 235, 244), (240, 233, 234, 242), (368, 347, 380, 246, 252, 265, 264, 258, 396, 355, 367), (237, 231, 258, 264), (355, 396, 258, 231, 235, 234, 233, 232), (243, 229, 228, 241), (238, 232, 233, 240), (241, 228, 227, 239), (239, 227, 354, 366), (236, 226, 230, 245), (245, 230, 229, 243), (237, 236, 245, 244), (244, 245, 243, 242), (242, 243, 241, 240), (240, 241, 239, 238), (264, 265, 236, 237), (238, 239, 366, 367), (251, 254, 389, 383), (252, 253, 247, 246), (247, 253, 257, 248), (265, 266, 253, 252), (250, 255, 254, 251), (248, 257, 256, 249), (249, 256, 255, 250), (404, 268, 260, 390), (380, 246, 247, 248, 249, 250, 251, 383, 379), (274, 267, 259, 263), (272, 274, 263, 262), (270, 272, 262, 261), (405, 404, 390, 396, 258, 264, 265, 252, 246, 380, 379), (267, 264, 258, 259), (390, 260, 261, 262, 263, 259, 258, 396), (273, 271, 255, 256), (268, 270, 261, 260), (271, 269, 254, 255), (269, 403, 389, 254), (266, 275, 257, 253), (275, 273, 256, 257), (267, 274, 275, 266), (274, 272, 273, 275), (272, 270, 271, 273), (270, 268, 269, 271), (264, 267, 266, 265), (268, 404, 403, 269), (282, 278, 283, 286), (317, 310, 277, 285), (277, 279, 289, 285), (336, 317, 285, 298), (281, 282, 286, 287), (279, 280, 288, 289), (280, 281, 287, 288), (296, 284, 291, 300), (309, 276, 278, 282, 281, 280, 279, 277, 310), (306, 294, 290, 299), (304, 293, 294, 306), (302, 292, 293, 304), (297, 276, 309, 310, 317, 336, 335, 326, 325, 284, 296), (299, 290, 326, 335), (284, 325, 326, 290, 294, 293, 292, 291), (305, 288, 287, 303), (300, 291, 292, 302), (303, 287, 286, 301), (301, 286, 283, 295), (298, 285, 289, 307), (307, 289, 288, 305), (295, 297, 296), (299, 298, 307, 306), (306, 307, 305, 304), (304, 305, 303, 302), (302, 303, 301, 300), (335, 336, 298, 299), (300, 301, 295, 296), (276, 297, 295, 283, 278), (316, 321, 318, 312), (317, 320, 311, 310), (311, 320, 324, 313), (336, 337, 320, 317), (315, 322, 321, 316), (313, 324, 323, 314), (314, 323, 322, 315), (333, 339, 328, 319), (309, 310, 311, 313, 314, 315, 316, 312, 308), (345, 338, 327, 331), (343, 345, 331, 330), (341, 343, 330, 329), (334, 333, 319, 325, 326, 335, 336, 317, 310, 309, 308), (338, 335, 326, 327), (319, 328, 329, 330, 331, 327, 326, 325), (344, 342, 322, 323), (339, 341, 329, 328), (342, 340, 321, 322), (340, 332, 318, 321), (337, 346, 324, 320), (346, 344, 323, 324), (332, 333, 334), (338, 345, 346, 337), (345, 343, 344, 346), (343, 341, 342, 344), (341, 339, 340, 342), (335, 338, 337, 336), (339, 333, 332, 340), (308, 312, 318, 332, 334), (353, 357, 354, 349), (388, 356, 348, 381), (348, 356, 360, 350), (407, 369, 356, 388), (352, 358, 357, 353), (350, 360, 359, 351), (351, 359, 358, 352), (367, 371, 362, 355), (380, 381, 348, 350, 351, 352, 353, 349, 347), (377, 370, 361, 365), (375, 377, 365, 364), (373, 375, 364, 363), (368, 367, 355, 396, 397, 406, 407, 388, 381, 380, 347), (370, 406, 397, 361), (355, 362, 363, 364, 365, 361, 397, 396), (376, 374, 358, 359), (371, 373, 363, 362), (374, 372, 357, 358), (372, 366, 354, 357), (369, 378, 360, 356), (378, 376, 359, 360), (366, 367, 368), (370, 377, 378, 369), (377, 375, 376, 378), (375, 373, 374, 376), (373, 371, 372, 374), (406, 370, 369, 407), (371, 367, 366, 372), (347, 349, 354, 366, 368), (387, 383, 389, 392), (388, 381, 382, 391), (382, 384, 395, 391), (407, 388, 391, 408), (386, 387, 392, 393), (384, 385, 394, 395), (385, 386, 393, 394), (404, 390, 399, 410), (380, 379, 383, 387, 386, 385, 384, 382, 381), (416, 402, 398, 409), (414, 401, 402, 416), (412, 400, 401, 414), (405, 379, 380, 381, 388, 407, 406, 397, 396, 390, 404), (409, 398, 397, 406), (390, 396, 397, 398, 402, 401, 400, 399), (415, 394, 393, 413), (410, 399, 400, 412), (413, 393, 392, 411), (411, 392, 389, 403), (408, 391, 395, 417), (417, 395, 394, 415), (403, 405, 404), (409, 408, 417, 416), (416, 417, 415, 414), (414, 415, 413, 412), (412, 413, 411, 410), (406, 407, 408, 409), (410, 411, 403, 404), (379, 405, 403, 389, 383)])
_uv = me_cube_005.uv_layers.new(name='UVMap')
_uv.uv.foreach_set('vector', [0.5938, 0.1875, 0.625, 0.1875, 0.625, 0.25, 0.5938, 0.25, 0.5938, 0.6875, 0.625, 0.6875, 0.625, 0.75, 0.5938, 0.75, 0.5938, 0.5625, 0.625, 0.5625, 0.625, 0.625, 0.5938, 0.625, 0.5938, 0.0625, 0.625, 0.0625, 0.625, 0.125, 0.5938, 0.125, 0.5938, 0.5, 0.625, 0.5306, 0.625, 0.5625, 0.5938, 0.5625, 0.3125, 0.5, 0.375, 0.5, 0.375, 0.5625, 0.3125, 0.5625, 0.8125, 0.5, 0.875, 0.5, 0.875, 0.5625, 0.8125, 0.5625, 0.5938, 0.125, 0.625, 0.125, 0.625, 0.1875, 0.5938, 0.1875, 0.5938, 0.0, 0.625, 0.0, 0.625, 0.0625, 0.5938, 0.0625, 0.5938, 0.625, 0.625, 0.625, 0.625, 0.6875, 0.5938, 0.6875, 0.5625, 0.5625, 0.5938, 0.5625, 0.5938, 0.625, 0.5938, 0.6875, 0.5938, 0.75, 0.5625, 0.75, 0.4375, 0.75, 0.4375, 0.6875, 0.4375, 0.625, 0.4375, 0.5625, 0.4375, 0.5, 0.5, 0.5, 0.5625, 0.5, 0.5625, 0.5, 0.5625, 0.4375, 0.5625, 0.5, 0.5, 0.5, 0.4375, 0.5, 0.4375, 0.4375, 0.4375, 0.375, 0.4375, 0.3125, 0.5, 0.25, 0.5, 0.25, 0.5, 0.25, 0.5625, 0.3125, 0.5625, 0.375, 0.5, 0.1875, 0.5, 0.1875, 0.5, 0.25, 0.5, 0.25, 0.5, 0.0, 0.5625, 0.0, 0.5625, 0.0625, 0.5, 0.0625, 0.5, 0.125, 0.5625, 0.125, 0.5625, 0.1875, 0.5, 0.1875, 0.5, 0.0625, 0.5625, 0.0625, 0.5625, 0.125, 0.5, 0.125, 0.5625, 0.4375, 0.5625, 0.4375, 0.5625, 0.5, 0.5625, 0.5, 0.5, 0.1875, 0.5625, 0.1875, 0.5625, 0.25, 0.5, 0.25, 0.4375, 0.1875, 0.4375, 0.1875, 0.4375, 0.1875, 0.4375, 0.1875, 0.375, 0.4375, 0.4375, 0.4375, 0.4375, 0.5, 0.375, 0.5, 0.375, 0.6875, 0.4375, 0.6875, 0.4375, 0.75, 0.375, 0.75, 0.375, 0.9375, 0.375, 0.9375, 0.4375, 0.0, 0.4375, 0.1875, 0.07983, 0.558, 0.1875, 0.5625, 0.375, 0.5625, 0.4375, 0.5625, 0.4375, 0.625, 0.375, 0.625, 0.375, 0.5, 0.4375, 0.5, 0.4375, 0.5625, 0.375, 0.5625, 0.375, 0.625, 0.4375, 0.625, 0.4375, 0.6875, 0.375, 0.6875, 0.375, 0.3125, 0.4375, 0.3125, 0.4375, 0.375, 0.375, 0.375, 0.5625, 0.3125, 0.5625, 0.3125, 0.5625, 0.375, 0.5625, 0.375, 0.6875, 0.5, 0.75, 0.5, 0.75, 0.5625, 0.6875, 0.5625, 0.1875, 0.5, 0.25, 0.5, 0.25, 0.5625, 0.1875, 0.5625, 0.4375, 0.1875, 0.375, 0.3125, 0.375, 0.3125, 0.4375, 0.1875, 0.5, 0.25, 0.5625, 0.25, 0.5625, 0.3125, 0.5625, 0.3125, 0.4375, 0.1875, 0.4375, 0.1875, 0.4375, 0.3125, 0.375, 0.3125, 0.75, 0.5, 0.8125, 0.5, 0.8125, 0.5625, 0.75, 0.5625, 0.625, 0.6875, 0.625, 0.625, 0.625, 0.5625, 0.6875, 0.5625, 0.75, 0.5625, 0.8125, 0.5625, 0.875, 0.5625, 0.875, 0.625, 0.875, 0.6875, 0.875, 0.75, 0.8125, 0.75, 0.75, 0.75, 0.6875, 0.75, 0.625, 0.75, 0.6251, 0.5625, 0.6875, 0.5625, 0.6875, 0.5625, 0.625, 0.5625, 0.375, 0.375, 0.4375, 0.375, 0.4375, 0.4375, 0.375, 0.4375, 0.5625, 0.375, 0.5625, 0.375, 0.5625, 0.4375, 0.5625, 0.4375, 0.25, 0.5, 0.3125, 0.5, 0.3125, 0.5625, 0.25, 0.5625, 0.375, 0.625, 0.375, 0.6875, 0.375, 0.75, 0.1875, 0.75, 0.1875, 0.5625, 0.25, 0.5625, 0.3125, 0.5625, 0.375, 0.5625, 0.5, 0.1875, 0.5, 0.1875, 0.5, 0.25, 0.5, 0.25, 0.5, 0.0625, 0.5, 0.0625, 0.5, 0.125, 0.5, 0.125, 0.5, 0.125, 0.5, 0.125, 0.5, 0.1875, 0.5, 0.1875, 0.5, 0.0, 0.5, 0.0, 0.5, 0.0625, 0.5, 0.0625, 0.5625, 0.0, 0.5938, 0.0, 0.5938, 0.0625, 0.5625, 0.0625, 0.5625, 0.125, 0.5938, 0.125, 0.5938, 0.1875, 0.5625, 0.1875, 0.5625, 0.5, 0.5938, 0.5, 0.5938, 0.5625, 0.5625, 0.5625, 0.5625, 0.0625, 0.5938, 0.0625, 0.5938, 0.125, 0.5625, 0.125, 0.625, 0.375, 0.625, 0.4375, 0.625, 0.5306, 0.5938, 0.5, 0.5625, 0.5, 0.5625, 0.4375, 0.5625, 0.375, 0.5625, 0.3125, 0.5625, 0.25, 0.5938, 0.25, 0.625, 0.25, 0.625, 0.3125, 0.5625, 0.1875, 0.5938, 0.1875, 0.5938, 0.25, 0.5625, 0.25, 0.4375, 0.375, 0.4375, 0.375, 0.4375, 0.4375, 0.4375, 0.4375, 0.4375, 0.1875, 0.5, 0.25, 0.4375, 0.3125, 0.4375, 0.3125, 0.4375, 0.3125, 0.4375, 0.3125, 0.4375, 0.375, 0.4375, 0.375, 0.4375, 0.1875, 0.5, 0.1875, 0.5, 0.25, 0.4375, 0.1875, 0.4375, 0.4375, 0.4375, 0.4375, 0.4375, 0.5, 0.4375, 0.5, 0.4375, 0.6875, 0.4375, 0.6875, 0.4375, 0.75, 0.4375, 0.75, 0.4375, 0.5625, 0.4375, 0.5625, 0.4375, 0.625, 0.4375, 0.625, 0.4375, 0.5, 0.4375, 0.5, 0.4375, 0.5625, 0.4375, 0.5625, 0.5, 0.0625, 0.5, 0.125, 0.5, 0.1875, 0.5, 0.1875, 0.4375, 0.1875, 0.4375, 0.0, 0.5, 0.0, 0.5, 0.0, 0.4375, 0.625, 0.4375, 0.625, 0.4375, 0.6875, 0.4375, 0.6875, 0.0, 0.0, 0.0, 0.0, 0.0, 0.0, 0.0, 0.0, 0.0, 0.0, 0.5938, 0.1875, 0.5938, 0.25, 0.625, 0.25, 0.625, 0.1875, 0.5938, 0.6875, 0.5938, 0.75, 0.625, 0.75, 0.625, 0.6875, 0.5938, 0.5625, 0.5938, 0.625, 0.625, 0.625, 0.625, 0.5625, 0.5938, 0.0625, 0.5938, 0.125, 0.625, 0.125, 0.625, 0.0625, 0.5938, 0.5, 0.5938, 0.5625, 0.625, 0.5625, 0.625, 0.5306, 0.3125, 0.5, 0.3125, 0.5625, 0.375, 0.5625, 0.375, 0.5, 0.8125, 0.5, 0.8125, 0.5625, 0.875, 0.5625, 0.875, 0.5, 0.5938, 0.125, 0.5938, 0.1875, 0.625, 0.1875, 0.625, 0.125, 0.5938, 0.0, 0.5938, 0.0625, 0.625, 0.0625, 0.625, 0.0, 0.5938, 0.625, 0.5938, 0.6875, 0.625, 0.6875, 0.625, 0.625, 0.5625, 0.5625, 0.5625, 0.5, 0.5625, 0.5, 0.5, 0.5, 0.4375, 0.5, 0.4375, 0.5625, 0.4375, 0.625, 0.4375, 0.6875, 0.4375, 0.75, 0.5625, 0.75, 0.5938, 0.75, 0.5938, 0.6875, 0.5938, 0.625, 0.5938, 0.5625, 0.5625, 0.4375, 0.5625, 0.375, 0.5625, 0.3125, 0.5, 0.25, 0.5, 0.25, 0.5, 0.25, 0.4375, 0.3125, 0.4375, 0.375, 0.4375, 0.4375, 0.4375, 0.5, 0.5, 0.5, 0.5625, 0.5, 0.5, 0.1875, 0.5, 0.25, 0.5, 0.25, 0.5, 0.1875, 0.5, 0.0, 0.5, 0.0625, 0.5625, 0.0625, 0.5625, 0.0, 0.5, 0.125, 0.5, 0.1875, 0.5625, 0.1875, 0.5625, 0.125, 0.5, 0.0625, 0.5, 0.125, 0.5625, 0.125, 0.5625, 0.0625, 0.5625, 0.4375, 0.5625, 0.5, 0.5625, 0.5, 0.5625, 0.4375, 0.5, 0.1875, 0.5, 0.25, 0.5625, 0.25, 0.5625, 0.1875, 0.4375, 0.1875, 0.4375, 0.1875, 0.4375, 0.1875, 0.4375, 0.1875, 0.375, 0.4375, 0.375, 0.5, 0.4375, 0.5, 0.4375, 0.4375, 0.375, 0.6875, 0.375, 0.75, 0.4375, 0.75, 0.4375, 0.6875, 0.375, 0.9375, 0.1875, 0.5625, 0.07983, 0.558, 0.4375, 0.1875, 0.4375, 0.0, 0.375, 0.9375, 0.375, 0.5625, 0.375, 0.625, 0.4375, 0.625, 0.4375, 0.5625, 0.375, 0.5, 0.375, 0.5625, 0.4375, 0.5625, 0.4375, 0.5, 0.375, 0.625, 0.375, 0.6875, 0.4375, 0.6875, 0.4375, 0.625, 0.375, 0.3125, 0.375, 0.375, 0.4375, 0.375, 0.4375, 0.3125, 0.5625, 0.3125, 0.5625, 0.375, 0.5625, 0.375, 0.5625, 0.3125, 0.6875, 0.5, 0.6875, 0.5625, 0.75, 0.5625, 0.75, 0.5, 0.1875, 0.5, 0.1875, 0.5625, 0.25, 0.5625, 0.25, 0.5, 0.4375, 0.1875, 0.4375, 0.1875, 0.375, 0.3125, 0.375, 0.3125, 0.5, 0.25, 0.5625, 0.3125, 0.5625, 0.3125, 0.5625, 0.25, 0.4375, 0.1875, 0.375, 0.3125, 0.4375, 0.3125, 0.4375, 0.1875, 0.75, 0.5, 0.75, 0.5625, 0.8125, 0.5625, 0.8125, 0.5, 0.625, 0.6875, 0.625, 0.75, 0.6875, 0.75, 0.75, 0.75, 0.8125, 0.75, 0.875, 0.75, 0.875, 0.6875, 0.875, 0.625, 0.875, 0.5625, 0.8125, 0.5625, 0.75, 0.5625, 0.6875, 0.5625, 0.625, 0.5625, 0.625, 0.625, 0.6251, 0.5625, 0.625, 0.5625, 0.6875, 0.5625, 0.6875, 0.5625, 0.625, 0.875, 0.625, 0.8125, 0.625, 0.75, 0.5938, 0.75, 0.5625, 0.75, 0.4375, 0.75, 0.4375, 0.75, 0.375, 0.75, 0.375, 0.9375, 0.375, 0.9375, 0.4375, 1.0, 0.5, 1.0, 0.5, 1.0, 0.5, 1.0, 0.5625, 1.0, 0.5938, 1.0, 0.625, 1.0, 0.625, 0.9375, 0.375, 0.375, 0.375, 0.4375, 0.4375, 0.4375, 0.4375, 0.375, 0.5625, 0.375, 0.5625, 0.4375, 0.5625, 0.4375, 0.5625, 0.375, 0.25, 0.5, 0.25, 0.5625, 0.3125, 0.5625, 0.3125, 0.5, 0.375, 0.625, 0.375, 0.5625, 0.3125, 0.5625, 0.25, 0.5625, 0.1875, 0.5625, 0.1875, 0.75, 0.375, 0.75, 0.375, 0.6875, 0.5, 0.1875, 0.5, 0.25, 0.5, 0.25, 0.5, 0.1875, 0.5, 0.0625, 0.5, 0.125, 0.5, 0.125, 0.5, 0.0625, 0.5, 0.125, 0.5, 0.1875, 0.5, 0.1875, 0.5, 0.125, 0.5, 0.0, 0.5, 0.0625, 0.5, 0.0625, 0.5, 0.0, 0.5625, 0.0, 0.5625, 0.0625, 0.5938, 0.0625, 0.5938, 0.0, 0.5625, 0.125, 0.5625, 0.1875, 0.5938, 0.1875, 0.5938, 0.125, 0.5625, 0.5, 0.5625, 0.5625, 0.5938, 0.5625, 0.5938, 0.5, 0.5625, 0.0625, 0.5625, 0.125, 0.5938, 0.125, 0.5938, 0.0625, 0.625, 0.375, 0.625, 0.3125, 0.625, 0.25, 0.5938, 0.25, 0.5625, 0.25, 0.5625, 0.3125, 0.5625, 0.375, 0.5625, 0.4375, 0.5625, 0.5, 0.5938, 0.5, 0.625, 0.5306, 0.625, 0.4375, 0.5625, 0.1875, 0.5625, 0.25, 0.5938, 0.25, 0.5938, 0.1875, 0.4375, 0.375, 0.4375, 0.4375, 0.4375, 0.4375, 0.4375, 0.375, 0.4375, 0.1875, 0.4375, 0.3125, 0.4375, 0.3125, 0.5, 0.25, 0.4375, 0.3125, 0.4375, 0.375, 0.4375, 0.375, 0.4375, 0.3125, 0.4375, 0.1875, 0.4375, 0.1875, 0.5, 0.25, 0.5, 0.1875, 0.4375, 0.4375, 0.4375, 0.5, 0.4375, 0.5, 0.4375, 0.4375, 0.4375, 0.6875, 0.4375, 0.75, 0.4375, 0.75, 0.4375, 0.6875, 0.4375, 0.5625, 0.4375, 0.625, 0.4375, 0.625, 0.4375, 0.5625, 0.4375, 0.5, 0.4375, 0.5625, 0.4375, 0.5625, 0.4375, 0.5, 0.5, 0.0625, 0.5, 0.0, 0.5, 0.0, 0.4375, 0.0, 0.4375, 0.1875, 0.5, 0.1875, 0.5, 0.1875, 0.5, 0.125, 0.4375, 0.625, 0.4375, 0.6875, 0.4375, 0.6875, 0.4375, 0.625, 0.0, 0.0, 0.0, 0.0, 0.0, 0.0, 0.0, 0.0, 0.0, 0.0, 0.4523, 0.0, 0.4523, 0.238, 0.375, 0.238, 0.375, 0.0, 0.625, 0.512, 0.7669, 0.512, 0.7669, 0.75, 0.625, 0.75, 0.7669, 0.75, 0.7669, 0.512, 0.8003, 0.512, 0.8003, 0.75, 0.618, 0.5, 0.618, 0.3582, 0.625, 0.3581, 0.625, 0.5, 0.5219, 0.0, 0.5219, 0.238, 0.4523, 0.238, 0.4523, 0.0, 0.8003, 0.75, 0.8003, 0.512, 0.8304, 0.512, 0.8304, 0.75, 0.625, 0.0, 0.625, 0.238, 0.5219, 0.238, 0.5219, 0.0, 0.375, 0.25, 0.45, 0.25, 0.45, 0.25, 0.375, 0.25, 0.375, 0.75, 0.625, 0.75, 0.625, 0.8919, 0.6128, 0.9253, 0.5773, 0.9554, 0.5219, 0.9794, 0.4523, 0.9947, 0.375, 1.0, 0.375, 1.0, 0.6011, 0.3257, 0.613, 0.3583, 0.613, 0.3583, 0.6011, 0.3257, 0.5667, 0.2965, 0.6011, 0.3257, 0.6011, 0.3257, 0.5667, 0.2965, 0.5137, 0.2736, 0.5667, 0.2965, 0.5667, 0.2965, 0.5137, 0.2736, 0.125, 0.5839, 0.125, 0.5, 0.125, 0.5, 0.375, 0.5, 0.613, 0.5, 0.613, 0.5, 0.618, 0.505, 0.625, 0.512, 0.625, 0.75, 0.375, 0.75, 0.125, 0.75, 0.613, 0.3583, 0.613, 0.5, 0.613, 0.5, 0.613, 0.3583, 0.375, 0.25, 0.4476, 0.259, 0.5137, 0.2736, 0.5667, 0.2965, 0.6011, 0.3257, 0.613, 0.3583, 0.613, 0.5, 0.375, 0.5, 0.5711, 0.2957, 0.5171, 0.2724, 0.5219, 0.2706, 0.5773, 0.2946, 0.4542, 0.25, 0.5203, 0.25, 0.5203, 0.25, 0.4542, 0.25, 0.521, 0.2451, 0.4534, 0.2451, 0.4523, 0.238, 0.5219, 0.238, 0.4509, 0.2451, 0.375, 0.2434, 0.375, 0.238, 0.4523, 0.238, 0.618, 0.3582, 0.6059, 0.3253, 0.6128, 0.3247, 0.625, 0.3581, 0.6059, 0.3253, 0.5711, 0.2957, 0.5773, 0.2946, 0.6128, 0.3247, 0.613, 0.3583, 0.6011, 0.3257, 0.6059, 0.3253, 0.618, 0.3582, 0.6011, 0.3257, 0.5667, 0.2965, 0.5711, 0.2957, 0.6059, 0.3253, 0.5667, 0.2965, 0.5137, 0.2736, 0.5171, 0.2724, 0.5711, 0.2957, 0.5203, 0.25, 0.4542, 0.25, 0.4534, 0.2451, 0.521, 0.2451, 0.613, 0.5, 0.613, 0.3583, 0.618, 0.3582, 0.618, 0.5, 0.45, 0.25, 0.375, 0.25, 0.375, 0.2434, 0.4509, 0.2451, 0.4523, 0.0, 0.375, 0.0, 0.375, 0.238, 0.4523, 0.238, 0.625, 0.512, 0.625, 0.75, 0.7669, 0.75, 0.7669, 0.512, 0.7669, 0.75, 0.8003, 0.75, 0.8003, 0.512, 0.7669, 0.512, 0.618, 0.5, 0.625, 0.5, 0.625, 0.3581, 0.618, 0.3582, 0.5219, 0.0, 0.4523, 0.0, 0.4523, 0.238, 0.5219, 0.238, 0.8003, 0.75, 0.8304, 0.75, 0.8304, 0.512, 0.8003, 0.512, 0.625, 0.0, 0.5219, 0.0, 0.5219, 0.238, 0.625, 0.238, 0.375, 0.25, 0.375, 0.25, 0.45, 0.25, 0.45, 0.25, 0.375, 0.75, 0.375, 1.0, 0.375, 1.0, 0.4523, 0.9947, 0.5219, 0.9794, 0.5773, 0.9554, 0.6128, 0.9253, 0.625, 0.8919, 0.625, 0.75, 0.6011, 0.3257, 0.6011, 0.3257, 0.613, 0.3583, 0.613, 0.3583, 0.5667, 0.2965, 0.5667, 0.2965, 0.6011, 0.3257, 0.6011, 0.3257, 0.5137, 0.2736, 0.5137, 0.2736, 0.5667, 0.2965, 0.5667, 0.2965, 0.125, 0.5839, 0.125, 0.75, 0.375, 0.75, 0.625, 0.75, 0.625, 0.512, 0.618, 0.505, 0.613, 0.5, 0.613, 0.5, 0.375, 0.5, 0.125, 0.5, 0.125, 0.5, 0.613, 0.3583, 0.613, 0.3583, 0.613, 0.5, 0.613, 0.5, 0.375, 0.25, 0.375, 0.5, 0.613, 0.5, 0.613, 0.3583, 0.6011, 0.3257, 0.5667, 0.2965, 0.5137, 0.2736, 0.4476, 0.259, 0.5711, 0.2957, 0.5773, 0.2946, 0.5219, 0.2706, 0.5171, 0.2724, 0.4542, 0.25, 0.4542, 0.25, 0.5203, 0.25, 0.5203, 0.25, 0.521, 0.2451, 0.5219, 0.238, 0.4523, 0.238, 0.4534, 0.2451, 0.4509, 0.2451, 0.4523, 0.238, 0.375, 0.238, 0.375, 0.2434, 0.618, 0.3582, 0.625, 0.3581, 0.6128, 0.3247, 0.6059, 0.3253, 0.6059, 0.3253, 0.6128, 0.3247, 0.5773, 0.2946, 0.5711, 0.2957, 0.613, 0.3583, 0.618, 0.3582, 0.6059, 0.3253, 0.6011, 0.3257, 0.6011, 0.3257, 0.6059, 0.3253, 0.5711, 0.2957, 0.5667, 0.2965, 0.5667, 0.2965, 0.5711, 0.2957, 0.5171, 0.2724, 0.5137, 0.2736, 0.5203, 0.25, 0.521, 0.2451, 0.4534, 0.2451, 0.4542, 0.25, 0.613, 0.5, 0.618, 0.5, 0.618, 0.3582, 0.613, 0.3583, 0.45, 0.25, 0.4509, 0.2451, 0.375, 0.2434, 0.375, 0.25, 0.4523, 0.0, 0.375, 0.0, 0.375, 0.238, 0.4523, 0.238, 0.625, 0.512, 0.625, 0.75, 0.7669, 0.75, 0.7669, 0.512, 0.7669, 0.75, 0.8003, 0.75, 0.8003, 0.512, 0.7669, 0.512, 0.618, 0.5, 0.625, 0.5, 0.625, 0.3581, 0.618, 0.3582, 0.5219, 0.0, 0.4523, 0.0, 0.4523, 0.238, 0.5219, 0.238, 0.8003, 0.75, 0.8304, 0.75, 0.8304, 0.512, 0.8003, 0.512, 0.625, 0.0, 0.5219, 0.0, 0.5219, 0.238, 0.625, 0.238, 0.375, 0.25, 0.375, 0.25, 0.45, 0.25, 0.45, 0.25, 0.375, 0.75, 0.375, 1.0, 0.375, 1.0, 0.4523, 0.9947, 0.5219, 0.9794, 0.5773, 0.9554, 0.6128, 0.9253, 0.625, 0.8919, 0.625, 0.75, 0.6011, 0.3257, 0.6011, 0.3257, 0.613, 0.3583, 0.613, 0.3583, 0.5667, 0.2965, 0.5667, 0.2965, 0.6011, 0.3257, 0.6011, 0.3257, 0.5137, 0.2736, 0.5137, 0.2736, 0.5667, 0.2965, 0.5667, 0.2965, 0.125, 0.5839, 0.125, 0.75, 0.375, 0.75, 0.625, 0.75, 0.625, 0.512, 0.618, 0.505, 0.613, 0.5, 0.613, 0.5, 0.375, 0.5, 0.125, 0.5, 0.125, 0.5, 0.613, 0.3583, 0.613, 0.3583, 0.613, 0.5, 0.613, 0.5, 0.375, 0.25, 0.375, 0.5, 0.613, 0.5, 0.613, 0.3583, 0.6011, 0.3257, 0.5667, 0.2965, 0.5137, 0.2736, 0.4476, 0.259, 0.5711, 0.2957, 0.5773, 0.2946, 0.5219, 0.2706, 0.5171, 0.2724, 0.4542, 0.25, 0.4542, 0.25, 0.5203, 0.25, 0.5203, 0.25, 0.521, 0.2451, 0.5219, 0.238, 0.4523, 0.238, 0.4534, 0.2451, 0.4509, 0.2451, 0.4523, 0.238, 0.375, 0.238, 0.375, 0.2434, 0.618, 0.3582, 0.625, 0.3581, 0.6128, 0.3247, 0.6059, 0.3253, 0.6059, 0.3253, 0.6128, 0.3247, 0.5773, 0.2946, 0.5711, 0.2957, 0.613, 0.3583, 0.618, 0.3582, 0.6059, 0.3253, 0.6011, 0.3257, 0.6011, 0.3257, 0.6059, 0.3253, 0.5711, 0.2957, 0.5667, 0.2965, 0.5667, 0.2965, 0.5711, 0.2957, 0.5171, 0.2724, 0.5137, 0.2736, 0.5203, 0.25, 0.521, 0.2451, 0.4534, 0.2451, 0.4542, 0.25, 0.613, 0.5, 0.618, 0.5, 0.618, 0.3582, 0.613, 0.3583, 0.45, 0.25, 0.4509, 0.2451, 0.375, 0.2434, 0.375, 0.25, 0.4523, 0.0, 0.4523, 0.238, 0.375, 0.238, 0.375, 0.0, 0.625, 0.512, 0.7669, 0.512, 0.7669, 0.75, 0.625, 0.75, 0.7669, 0.75, 0.7669, 0.512, 0.8003, 0.512, 0.8003, 0.75, 0.618, 0.5, 0.618, 0.3582, 0.625, 0.3581, 0.625, 0.5, 0.5219, 0.0, 0.5219, 0.238, 0.4523, 0.238, 0.4523, 0.0, 0.8003, 0.75, 0.8003, 0.512, 0.8304, 0.512, 0.8304, 0.75, 0.625, 0.0, 0.625, 0.238, 0.5219, 0.238, 0.5219, 0.0, 0.375, 0.25, 0.45, 0.25, 0.45, 0.25, 0.375, 0.25, 0.375, 0.75, 0.625, 0.75, 0.625, 0.8919, 0.6128, 0.9253, 0.5773, 0.9554, 0.5219, 0.9794, 0.4523, 0.9947, 0.375, 1.0, 0.375, 1.0, 0.6011, 0.3257, 0.613, 0.3583, 0.613, 0.3583, 0.6011, 0.3257, 0.5667, 0.2965, 0.6011, 0.3257, 0.6011, 0.3257, 0.5667, 0.2965, 0.5137, 0.2736, 0.5667, 0.2965, 0.5667, 0.2965, 0.5137, 0.2736, 0.125, 0.5839, 0.125, 0.5, 0.125, 0.5, 0.375, 0.5, 0.613, 0.5, 0.613, 0.5, 0.618, 0.505, 0.625, 0.512, 0.625, 0.75, 0.375, 0.75, 0.125, 0.75, 0.613, 0.3583, 0.613, 0.5, 0.613, 0.5, 0.613, 0.3583, 0.375, 0.25, 0.4476, 0.259, 0.5137, 0.2736, 0.5667, 0.2965, 0.6011, 0.3257, 0.613, 0.3583, 0.613, 0.5, 0.375, 0.5, 0.5711, 0.2957, 0.5171, 0.2724, 0.5219, 0.2706, 0.5773, 0.2946, 0.4542, 0.25, 0.5203, 0.25, 0.5203, 0.25, 0.4542, 0.25, 0.521, 0.2451, 0.4534, 0.2451, 0.4523, 0.238, 0.5219, 0.238, 0.4509, 0.2451, 0.375, 0.2434, 0.375, 0.238, 0.4523, 0.238, 0.618, 0.3582, 0.6059, 0.3253, 0.6128, 0.3247, 0.625, 0.3581, 0.6059, 0.3253, 0.5711, 0.2957, 0.5773, 0.2946, 0.6128, 0.3247, 0.613, 0.3583, 0.6011, 0.3257, 0.6059, 0.3253, 0.618, 0.3582, 0.6011, 0.3257, 0.5667, 0.2965, 0.5711, 0.2957, 0.6059, 0.3253, 0.5667, 0.2965, 0.5137, 0.2736, 0.5171, 0.2724, 0.5711, 0.2957, 0.5203, 0.25, 0.4542, 0.25, 0.4534, 0.2451, 0.521, 0.2451, 0.613, 0.5, 0.613, 0.3583, 0.618, 0.3582, 0.618, 0.5, 0.45, 0.25, 0.375, 0.25, 0.375, 0.2434, 0.4509, 0.2451, 0.4523, 0.0, 0.375, 0.0, 0.375, 0.238, 0.4523, 0.238, 0.625, 0.512, 0.625, 0.75, 0.7669, 0.75, 0.7669, 0.512, 0.7669, 0.75, 0.8003, 0.75, 0.8003, 0.512, 0.7669, 0.512, 0.618, 0.5, 0.625, 0.5, 0.625, 0.3581, 0.618, 0.3582, 0.5219, 0.0, 0.4523, 0.0, 0.4523, 0.238, 0.5219, 0.238, 0.8003, 0.75, 0.8304, 0.75, 0.8304, 0.512, 0.8003, 0.512, 0.625, 0.0, 0.5219, 0.0, 0.5219, 0.238, 0.625, 0.238, 0.375, 0.25, 0.375, 0.25, 0.45, 0.25, 0.45, 0.25, 0.375, 0.75, 0.375, 1.0, 0.375, 1.0, 0.4523, 0.9947, 0.5219, 0.9794, 0.5773, 0.9554, 0.6128, 0.9253, 0.625, 0.8919, 0.625, 0.75, 0.6011, 0.3257, 0.6011, 0.3257, 0.613, 0.3583, 0.613, 0.3583, 0.5667, 0.2965, 0.5667, 0.2965, 0.6011, 0.3257, 0.6011, 0.3257, 0.5137, 0.2736, 0.5137, 0.2736, 0.5667, 0.2965, 0.5667, 0.2965, 0.125, 0.5839, 0.125, 0.75, 0.375, 0.75, 0.625, 0.75, 0.625, 0.512, 0.618, 0.505, 0.613, 0.5, 0.613, 0.5, 0.375, 0.5, 0.125, 0.5, 0.125, 0.5, 0.613, 0.3583, 0.613, 0.3583, 0.613, 0.5, 0.613, 0.5, 0.375, 0.25, 0.375, 0.5, 0.613, 0.5, 0.613, 0.3583, 0.6011, 0.3257, 0.5667, 0.2965, 0.5137, 0.2736, 0.4476, 0.259, 0.5711, 0.2957, 0.5773, 0.2946, 0.5219, 0.2706, 0.5171, 0.2724, 0.4542, 0.25, 0.4542, 0.25, 0.5203, 0.25, 0.5203, 0.25, 0.521, 0.2451, 0.5219, 0.238, 0.4523, 0.238, 0.4534, 0.2451, 0.4509, 0.2451, 0.4523, 0.238, 0.375, 0.238, 0.375, 0.2434, 0.618, 0.3582, 0.625, 0.3581, 0.6128, 0.3247, 0.6059, 0.3253, 0.6059, 0.3253, 0.6128, 0.3247, 0.5773, 0.2946, 0.5711, 0.2957, 0.3749, 0.25, 0.3749, 0.25, 0.375, 0.25, 0.613, 0.3583, 0.618, 0.3582, 0.6059, 0.3253, 0.6011, 0.3257, 0.6011, 0.3257, 0.6059, 0.3253, 0.5711, 0.2957, 0.5667, 0.2965, 0.5667, 0.2965, 0.5711, 0.2957, 0.5171, 0.2724, 0.5137, 0.2736, 0.5203, 0.25, 0.521, 0.2451, 0.4534, 0.2451, 0.4542, 0.25, 0.613, 0.5, 0.618, 0.5, 0.618, 0.3582, 0.613, 0.3583, 0.45, 0.25, 0.4509, 0.2451, 0.375, 0.2434, 0.375, 0.25, 0.375, 0.0, 0.375, 0.1661, 0.375, 0.2434, 0.375, 0.238, 0.375, 0.0, 0.4523, 0.0, 0.4523, 0.238, 0.375, 0.238, 0.375, 0.0, 0.625, 0.512, 0.7669, 0.512, 0.7669, 0.75, 0.625, 0.75, 0.7669, 0.75, 0.7669, 0.512, 0.8003, 0.512, 0.8003, 0.75, 0.618, 0.5, 0.618, 0.3582, 0.625, 0.3581, 0.625, 0.5, 0.5219, 0.0, 0.5219, 0.238, 0.4523, 0.238, 0.4523, 0.0, 0.8003, 0.75, 0.8003, 0.512, 0.8304, 0.512, 0.8304, 0.75, 0.625, 0.0, 0.625, 0.238, 0.5219, 0.238, 0.5219, 0.0, 0.375, 0.25, 0.45, 0.25, 0.45, 0.25, 0.375, 0.25, 0.375, 0.75, 0.625, 0.75, 0.625, 0.8919, 0.6128, 0.9253, 0.5773, 0.9554, 0.5219, 0.9794, 0.4523, 0.9947, 0.375, 1.0, 0.375, 1.0, 0.6011, 0.3257, 0.613, 0.3583, 0.613, 0.3583, 0.6011, 0.3257, 0.5667, 0.2965, 0.6011, 0.3257, 0.6011, 0.3257, 0.5667, 0.2965, 0.5137, 0.2736, 0.5667, 0.2965, 0.5667, 0.2965, 0.5137, 0.2736, 0.125, 0.5839, 0.125, 0.5, 0.125, 0.5, 0.375, 0.5, 0.613, 0.5, 0.613, 0.5, 0.618, 0.505, 0.625, 0.512, 0.625, 0.75, 0.375, 0.75, 0.125, 0.75, 0.613, 0.3583, 0.613, 0.5, 0.613, 0.5, 0.613, 0.3583, 0.375, 0.25, 0.4476, 0.259, 0.5137, 0.2736, 0.5667, 0.2965, 0.6011, 0.3257, 0.613, 0.3583, 0.613, 0.5, 0.375, 0.5, 0.5711, 0.2957, 0.5171, 0.2724, 0.5219, 0.2706, 0.5773, 0.2946, 0.4542, 0.25, 0.5203, 0.25, 0.5203, 0.25, 0.4542, 0.25, 0.521, 0.2451, 0.4534, 0.2451, 0.4523, 0.238, 0.5219, 0.238, 0.4509, 0.2451, 0.375, 0.2434, 0.375, 0.238, 0.4523, 0.238, 0.618, 0.3582, 0.6059, 0.3253, 0.6128, 0.3247, 0.625, 0.3581, 0.6059, 0.3253, 0.5711, 0.2957, 0.5773, 0.2946, 0.6128, 0.3247, 0.3749, 0.25, 0.375, 0.25, 0.3749, 0.25, 0.613, 0.3583, 0.6011, 0.3257, 0.6059, 0.3253, 0.618, 0.3582, 0.6011, 0.3257, 0.5667, 0.2965, 0.5711, 0.2957, 0.6059, 0.3253, 0.5667, 0.2965, 0.5137, 0.2736, 0.5171, 0.2724, 0.5711, 0.2957, 0.5203, 0.25, 0.4542, 0.25, 0.4534, 0.2451, 0.521, 0.2451, 0.613, 0.5, 0.613, 0.3583, 0.618, 0.3582, 0.618, 0.5, 0.45, 0.25, 0.375, 0.25, 0.375, 0.2434, 0.4509, 0.2451, 0.375, 0.0, 0.375, 0.0, 0.375, 0.238, 0.375, 0.2434, 0.375, 0.1661, 0.4523, 0.0, 0.4523, 0.238, 0.375, 0.238, 0.375, 0.0, 0.625, 0.512, 0.7669, 0.512, 0.7669, 0.75, 0.625, 0.75, 0.7669, 0.75, 0.7669, 0.512, 0.8003, 0.512, 0.8003, 0.75, 0.618, 0.5, 0.618, 0.3582, 0.625, 0.3581, 0.625, 0.5, 0.5219, 0.0, 0.5219, 0.238, 0.4523, 0.238, 0.4523, 0.0, 0.8003, 0.75, 0.8003, 0.512, 0.8304, 0.512, 0.8304, 0.75, 0.625, 0.0, 0.625, 0.238, 0.5219, 0.238, 0.5219, 0.0, 0.375, 0.25, 0.45, 0.25, 0.45, 0.25, 0.375, 0.25, 0.375, 0.75, 0.625, 0.75, 0.625, 0.8919, 0.6128, 0.9253, 0.5773, 0.9554, 0.5219, 0.9794, 0.4523, 0.9947, 0.375, 1.0, 0.375, 1.0, 0.6011, 0.3257, 0.613, 0.3583, 0.613, 0.3583, 0.6011, 0.3257, 0.5667, 0.2965, 0.6011, 0.3257, 0.6011, 0.3257, 0.5667, 0.2965, 0.5137, 0.2736, 0.5667, 0.2965, 0.5667, 0.2965, 0.5137, 0.2736, 0.125, 0.5839, 0.125, 0.5, 0.125, 0.5, 0.375, 0.5, 0.613, 0.5, 0.613, 0.5, 0.618, 0.505, 0.625, 0.512, 0.625, 0.75, 0.375, 0.75, 0.125, 0.75, 0.613, 0.3583, 0.613, 0.5, 0.613, 0.5, 0.613, 0.3583, 0.375, 0.25, 0.4476, 0.259, 0.5137, 0.2736, 0.5667, 0.2965, 0.6011, 0.3257, 0.613, 0.3583, 0.613, 0.5, 0.375, 0.5, 0.5711, 0.2957, 0.5171, 0.2724, 0.5219, 0.2706, 0.5773, 0.2946, 0.4542, 0.25, 0.5203, 0.25, 0.5203, 0.25, 0.4542, 0.25, 0.521, 0.2451, 0.4534, 0.2451, 0.4523, 0.238, 0.5219, 0.238, 0.4509, 0.2451, 0.375, 0.2434, 0.375, 0.238, 0.4523, 0.238, 0.618, 0.3582, 0.6059, 0.3253, 0.6128, 0.3247, 0.625, 0.3581, 0.6059, 0.3253, 0.5711, 0.2957, 0.5773, 0.2946, 0.6128, 0.3247, 0.3749, 0.25, 0.375, 0.25, 0.3749, 0.25, 0.613, 0.3583, 0.6011, 0.3257, 0.6059, 0.3253, 0.618, 0.3582, 0.6011, 0.3257, 0.5667, 0.2965, 0.5711, 0.2957, 0.6059, 0.3253, 0.5667, 0.2965, 0.5137, 0.2736, 0.5171, 0.2724, 0.5711, 0.2957, 0.5203, 0.25, 0.4542, 0.25, 0.4534, 0.2451, 0.521, 0.2451, 0.613, 0.5, 0.613, 0.3583, 0.618, 0.3582, 0.618, 0.5, 0.45, 0.25, 0.375, 0.25, 0.375, 0.2434, 0.4509, 0.2451, 0.375, 0.0, 0.375, 0.0, 0.375, 0.238, 0.375, 0.2434, 0.375, 0.1661, 0.4523, 0.0, 0.375, 0.0, 0.375, 0.238, 0.4523, 0.238, 0.625, 0.512, 0.625, 0.75, 0.7669, 0.75, 0.7669, 0.512, 0.7669, 0.75, 0.8003, 0.75, 0.8003, 0.512, 0.7669, 0.512, 0.618, 0.5, 0.625, 0.5, 0.625, 0.3581, 0.618, 0.3582, 0.5219, 0.0, 0.4523, 0.0, 0.4523, 0.238, 0.5219, 0.238, 0.8003, 0.75, 0.8304, 0.75, 0.8304, 0.512, 0.8003, 0.512, 0.625, 0.0, 0.5219, 0.0, 0.5219, 0.238, 0.625, 0.238, 0.375, 0.25, 0.375, 0.25, 0.45, 0.25, 0.45, 0.25, 0.375, 0.75, 0.375, 1.0, 0.375, 1.0, 0.4523, 0.9947, 0.5219, 0.9794, 0.5773, 0.9554, 0.6128, 0.9253, 0.625, 0.8919, 0.625, 0.75, 0.6011, 0.3257, 0.6011, 0.3257, 0.613, 0.3583, 0.613, 0.3583, 0.5667, 0.2965, 0.5667, 0.2965, 0.6011, 0.3257, 0.6011, 0.3257, 0.5137, 0.2736, 0.5137, 0.2736, 0.5667, 0.2965, 0.5667, 0.2965, 0.125, 0.5839, 0.125, 0.75, 0.375, 0.75, 0.625, 0.75, 0.625, 0.512, 0.618, 0.505, 0.613, 0.5, 0.613, 0.5, 0.375, 0.5, 0.125, 0.5, 0.125, 0.5, 0.613, 0.3583, 0.613, 0.3583, 0.613, 0.5, 0.613, 0.5, 0.375, 0.25, 0.375, 0.5, 0.613, 0.5, 0.613, 0.3583, 0.6011, 0.3257, 0.5667, 0.2965, 0.5137, 0.2736, 0.4476, 0.259, 0.5711, 0.2957, 0.5773, 0.2946, 0.5219, 0.2706, 0.5171, 0.2724, 0.4542, 0.25, 0.4542, 0.25, 0.5203, 0.25, 0.5203, 0.25, 0.521, 0.2451, 0.5219, 0.238, 0.4523, 0.238, 0.4534, 0.2451, 0.4509, 0.2451, 0.4523, 0.238, 0.375, 0.238, 0.375, 0.2434, 0.618, 0.3582, 0.625, 0.3581, 0.6128, 0.3247, 0.6059, 0.3253, 0.6059, 0.3253, 0.6128, 0.3247, 0.5773, 0.2946, 0.5711, 0.2957, 0.3749, 0.25, 0.3749, 0.25, 0.375, 0.25, 0.613, 0.3583, 0.618, 0.3582, 0.6059, 0.3253, 0.6011, 0.3257, 0.6011, 0.3257, 0.6059, 0.3253, 0.5711, 0.2957, 0.5667, 0.2965, 0.5667, 0.2965, 0.5711, 0.2957, 0.5171, 0.2724, 0.5137, 0.2736, 0.5203, 0.25, 0.521, 0.2451, 0.4534, 0.2451, 0.4542, 0.25, 0.613, 0.5, 0.618, 0.5, 0.618, 0.3582, 0.613, 0.3583, 0.45, 0.25, 0.4509, 0.2451, 0.375, 0.2434, 0.375, 0.25, 0.375, 0.0, 0.375, 0.1661, 0.375, 0.2434, 0.375, 0.238, 0.375, 0.0])
me_cube_005.materials.append(mat_metalic_light)
me_cube_005.use_remesh_fix_poles = True
me_cube_005.use_remesh_preserve_attributes = False
me_cube_005.update()
me_cylinder_001 = bpy.data.meshes.new('Cylinder.001')
me_cylinder_001.from_pydata([(-2.011, 0.4, 2.892), (-5.629, 0.5072, 2.892), (-2.011, 0.3654, 3.055), (-5.629, 0.4634, 3.098), (-2.011, 0.2677, 3.189), (-5.629, 0.3394, 3.269), (-2.011, 0.1236, 3.272), (-5.629, 0.1567, 3.374), (-2.011, -0.04181, 3.29), (-5.629, -0.05302, 3.396), (-2.011, -0.2, 3.238), (-5.629, -0.2536, 3.331), (-2.011, -0.3236, 3.127), (-5.629, -0.4104, 3.19), (-2.011, -0.3913, 2.975), (-5.629, -0.4961, 2.997), (-2.011, -0.3913, 2.809), (-5.629, -0.4961, 2.787), (-2.011, -0.3236, 2.657), (-5.629, -0.4104, 2.594), (-2.011, -0.2, 2.546), (-5.629, -0.2536, 2.453), (-2.011, -0.04181, 2.494), (-5.629, -0.05302, 2.388), (-2.011, 0.1236, 2.512), (-5.629, 0.1567, 2.41), (-2.011, 0.2677, 2.595), (-5.629, 0.3394, 2.515), (-2.011, 0.3654, 2.729), (-5.629, 0.4634, 2.686), (-5.171, 0.3654, 2.729), (-5.171, 0.2677, 2.595), (-5.171, 0.1236, 2.512), (-5.171, -0.04181, 2.494), (-5.171, -0.2, 2.546), (-5.171, -0.3913, 2.809), (-5.171, -0.3913, 2.975), (-5.171, -0.3236, 3.127), (-5.171, -0.2, 3.238), (-5.171, -0.04181, 3.29), (-5.171, 0.1236, 3.272), (-5.171, 0.2677, 3.189), (-5.171, 0.3654, 3.055), (-5.171, 0.4, 2.892), (-5.171, -0.3236, 2.657), (-5.629, 0.5072, 2.892), (-5.629, 0.4634, 3.098), (-5.629, 0.3394, 3.269), (-5.629, 0.1567, 3.374), (-5.629, -0.05302, 3.396), (-5.629, -0.2536, 3.331), (-5.629, -0.4104, 3.19), (-5.629, -0.4961, 2.997), (-5.629, -0.4961, 2.787), (-5.629, -0.4104, 2.594), (-5.629, -0.2536, 2.453), (-5.629, -0.05302, 2.388), (-5.629, 0.1567, 2.41), (-5.629, 0.3394, 2.515), (-5.629, 0.4634, 2.686), (-5.171, 0.4963, 2.671), (-5.171, 0.3635, 2.488), (-5.171, 0.1679, 2.375), (-5.171, -0.05679, 2.352), (-5.171, -0.2716, 2.422), (-5.171, -0.5314, 2.779), (-5.171, -0.5314, 3.005), (-5.171, -0.4395, 3.211), (-5.171, -0.2716, 3.362), (-5.171, -0.05679, 3.432), (-5.171, 0.1679, 3.409), (-5.171, 0.3635, 3.296), (-5.171, 0.4963, 3.113), (-5.171, 0.5433, 2.892), (-5.171, -0.4395, 2.573), (-5.629, 0.5072, 2.892), (-5.629, 0.4634, 3.098), (-5.629, 0.3394, 3.269), (-5.629, 0.1567, 3.374), (-5.629, -0.05302, 3.396), (-5.629, -0.2536, 3.331), (-5.629, -0.4104, 3.19), (-5.629, -0.4961, 2.997), (-5.629, -0.4961, 2.787), (-5.629, -0.4104, 2.594), (-5.629, -0.2536, 2.453), (-5.629, -0.05302, 2.388), (-5.629, 0.1567, 2.41), (-5.629, 0.3394, 2.515), (-5.629, 0.4634, 2.686), (-5.629, 0.5072, 2.892), (-5.629, 0.4634, 3.098), (-5.629, 0.3394, 3.269), (-5.629, 0.1567, 3.374), (-5.629, -0.05302, 3.396), (-5.629, -0.2536, 3.331), (-5.629, -0.4104, 3.19), (-5.629, -0.4961, 2.997), (-5.629, -0.4961, 2.787), (-5.629, -0.4104, 2.594), (-5.629, -0.2536, 2.453), (-5.629, -0.05302, 2.388), (-5.629, 0.1567, 2.41), (-5.629, 0.3394, 2.515), (-5.629, 0.4634, 2.686)], [], [(3, 1, 29, 27, 25, 23, 21, 19, 17, 15, 13, 11, 9, 7, 5), (37, 38, 68, 67), (34, 44, 74, 64), (39, 40, 70, 69), (38, 39, 69, 68), (28, 30, 43, 0), (32, 33, 63, 62), (40, 41, 71, 70), (43, 30, 60, 73), (41, 42, 72, 71), (44, 35, 65, 74), (30, 31, 61, 60), (35, 36, 66, 65), (42, 43, 73, 72), (33, 34, 64, 63), (31, 32, 62, 61), (0, 2, 4, 6, 8, 10, 12, 14, 16, 18, 20, 22, 24, 26, 28), (62, 57, 58, 61), (24, 32, 31, 26), (12, 37, 36, 14), (14, 36, 35, 16), (16, 35, 44, 18), (18, 44, 34, 20), (20, 34, 33, 22), (22, 33, 32, 24), (8, 39, 38, 10), (26, 31, 30, 28), (0, 43, 42, 2), (2, 42, 41, 4), (4, 41, 40, 6), (6, 40, 39, 8), (10, 38, 37, 12), (36, 37, 67, 66), (73, 45, 46, 72), (72, 46, 47, 71), (71, 47, 48, 70), (70, 48, 49, 69), (68, 50, 51, 67), (67, 51, 52, 66), (66, 52, 53, 65), (65, 53, 54, 74), (74, 54, 55, 64), (64, 55, 56, 63), (63, 56, 57, 62), (48, 47, 77, 78), (69, 49, 50, 68), (61, 58, 59, 60), (60, 59, 45, 73), (55, 54, 84, 85), (59, 58, 88, 89), (51, 50, 80, 81), (47, 46, 76, 77), (58, 57, 87, 88), (54, 53, 83, 84), (50, 49, 79, 80), (57, 56, 86, 87), (53, 52, 82, 83), (46, 45, 75, 76), (49, 48, 78, 79), (56, 55, 85, 86), (45, 59, 89, 75), (52, 51, 81, 82), (80, 79, 94, 95), (87, 86, 101, 102), (79, 78, 93, 94), (86, 85, 100, 101), (78, 77, 92, 93), (85, 84, 99, 100), (77, 76, 91, 92), (84, 83, 98, 99), (76, 75, 90, 91), (83, 82, 97, 98), (75, 89, 104, 90), (82, 81, 96, 97), (89, 88, 103, 104), (81, 80, 95, 96), (88, 87, 102, 103), (97, 96, 13, 15), (90, 104, 29, 1), (101, 100, 21, 23), (94, 93, 7, 9), (91, 90, 1, 3), (98, 97, 15, 17), (102, 101, 23, 25), (95, 94, 9, 11), (99, 98, 17, 19), (103, 102, 25, 27), (92, 91, 3, 5), (96, 95, 11, 13), (104, 103, 27, 29), (100, 99, 19, 21), (93, 92, 5, 7)])
_uv = me_cylinder_001.uv_layers.new(name='UVMap')
_uv.uv.foreach_set('vector', [0.3476, 0.4693, 0.25, 0.49, 0.1524, 0.4693, 0.07165, 0.4106, 0.02175, 0.3242, 0.01131, 0.2249, 0.04215, 0.13, 0.1089, 0.05584, 0.2001, 0.01524, 0.2999, 0.01524, 0.3911, 0.05584, 0.4578, 0.13, 0.4887, 0.2249, 0.4783, 0.3242, 0.4284, 0.4106, 0.6, 0.75, 0.6667, 0.75, 0.6667, 0.75, 0.6, 0.75, 0.3333, 0.75, 0.4, 0.75, 0.4, 0.75, 0.3333, 0.75, 0.7333, 0.75, 0.8, 0.75, 0.8, 0.75, 0.7333, 0.75, 0.6667, 0.75, 0.7333, 0.75, 0.7333, 0.75, 0.6667, 0.75, 0.06667, 0.5, 0.06667, 0.75, 4.47e-08, 0.75, 4.47e-08, 0.5, 0.2, 0.75, 0.2667, 0.75, 0.2667, 0.75, 0.2, 0.75, 0.8, 0.75, 0.8667, 0.75, 0.8667, 0.75, 0.8, 0.75, 4.47e-08, 0.75, 0.06667, 0.75, 0.06667, 0.75, 4.47e-08, 0.75, 0.8667, 0.75, 0.9333, 0.75, 0.9333, 0.75, 0.8667, 0.75, 0.4, 0.75, 0.4667, 0.75, 0.4667, 0.75, 0.4, 0.75, 0.06667, 0.75, 0.1333, 0.75, 0.1333, 0.75, 0.06667, 0.75, 0.4667, 0.75, 0.5333, 0.75, 0.5333, 0.75, 0.4667, 0.75, 0.9333, 0.75, 1.0, 0.75, 1.0, 0.75, 0.9333, 0.75, 0.2667, 0.75, 0.3333, 0.75, 0.3333, 0.75, 0.2667, 0.75, 0.1333, 0.75, 0.2, 0.75, 0.2, 0.75, 0.1333, 0.75, 0.75, 0.49, 0.8476, 0.4693, 0.9284, 0.4106, 0.9783, 0.3242, 0.9887, 0.2249, 0.9578, 0.13, 0.8911, 0.05584, 0.7999, 0.01524, 0.7001, 0.01524, 0.6089, 0.05584, 0.5422, 0.13, 0.5113, 0.2249, 0.5217, 0.3242, 0.5716, 0.4106, 0.6524, 0.4693, 0.2, 0.75, 0.2, 1.0, 0.1333, 1.0, 0.1333, 0.75, 0.2, 0.5, 0.2, 0.75, 0.1333, 0.75, 0.1333, 0.5, 0.6, 0.5, 0.6, 0.75, 0.5333, 0.75, 0.5333, 0.5, 0.5333, 0.5, 0.5333, 0.75, 0.4667, 0.75, 0.4667, 0.5, 0.4667, 0.5, 0.4667, 0.75, 0.4, 0.75, 0.4, 0.5, 0.4, 0.5, 0.4, 0.75, 0.3333, 0.75, 0.3333, 0.5, 0.3333, 0.5, 0.3333, 0.75, 0.2667, 0.75, 0.2667, 0.5, 0.2667, 0.5, 0.2667, 0.75, 0.2, 0.75, 0.2, 0.5, 0.7333, 0.5, 0.7333, 0.75, 0.6667, 0.75, 0.6667, 0.5, 0.1333, 0.5, 0.1333, 0.75, 0.06667, 0.75, 0.06667, 0.5, 1.0, 0.5, 1.0, 0.75, 0.9333, 0.75, 0.9333, 0.5, 0.9333, 0.5, 0.9333, 0.75, 0.8667, 0.75, 0.8667, 0.5, 0.8667, 0.5, 0.8667, 0.75, 0.8, 0.75, 0.8, 0.5, 0.8, 0.5, 0.8, 0.75, 0.7333, 0.75, 0.7333, 0.5, 0.6667, 0.5, 0.6667, 0.75, 0.6, 0.75, 0.6, 0.5, 0.5333, 0.75, 0.6, 0.75, 0.6, 0.75, 0.5333, 0.75, 1.0, 0.75, 1.0, 1.0, 0.9333, 1.0, 0.9333, 0.75, 0.9333, 0.75, 0.9333, 1.0, 0.8667, 1.0, 0.8667, 0.75, 0.8667, 0.75, 0.8667, 1.0, 0.8, 1.0, 0.8, 0.75, 0.8, 0.75, 0.8, 1.0, 0.7333, 1.0, 0.7333, 0.75, 0.6667, 0.75, 0.6667, 1.0, 0.6, 1.0, 0.6, 0.75, 0.6, 0.75, 0.6, 1.0, 0.5333, 1.0, 0.5333, 0.75, 0.5333, 0.75, 0.5333, 1.0, 0.4667, 1.0, 0.4667, 0.75, 0.4667, 0.75, 0.4667, 1.0, 0.4, 1.0, 0.4, 0.75, 0.4, 0.75, 0.4, 1.0, 0.3333, 1.0, 0.3333, 0.75, 0.3333, 0.75, 0.3333, 1.0, 0.2667, 1.0, 0.2667, 0.75, 0.2667, 0.75, 0.2667, 1.0, 0.2, 1.0, 0.2, 0.75, 0.8, 1.0, 0.8667, 1.0, 0.8667, 1.0, 0.8, 1.0, 0.7333, 0.75, 0.7333, 1.0, 0.6667, 1.0, 0.6667, 0.75, 0.1333, 0.75, 0.1333, 1.0, 0.06667, 1.0, 0.06667, 0.75, 0.06667, 0.75, 0.06667, 1.0, 4.47e-08, 1.0, 4.47e-08, 0.75, 0.3333, 1.0, 0.4, 1.0, 0.4, 1.0, 0.3333, 1.0, 0.06667, 1.0, 0.1333, 1.0, 0.1333, 1.0, 0.06667, 1.0, 0.6, 1.0, 0.6667, 1.0, 0.6667, 1.0, 0.6, 1.0, 0.8667, 1.0, 0.9333, 1.0, 0.9333, 1.0, 0.8667, 1.0, 0.1333, 1.0, 0.2, 1.0, 0.2, 1.0, 0.1333, 1.0, 0.4, 1.0, 0.4667, 1.0, 0.4667, 1.0, 0.4, 1.0, 0.6667, 1.0, 0.7333, 1.0, 0.7333, 1.0, 0.6667, 1.0, 0.2, 1.0, 0.2667, 1.0, 0.2667, 1.0, 0.2, 1.0, 0.4667, 1.0, 0.5333, 1.0, 0.5333, 1.0, 0.4667, 1.0, 0.9333, 1.0, 1.0, 1.0, 1.0, 1.0, 0.9333, 1.0, 0.7333, 1.0, 0.8, 1.0, 0.8, 1.0, 0.7333, 1.0, 0.2667, 1.0, 0.3333, 1.0, 0.3333, 1.0, 0.2667, 1.0, 4.47e-08, 1.0, 0.06667, 1.0, 0.06667, 1.0, 4.47e-08, 1.0, 0.5333, 1.0, 0.6, 1.0, 0.6, 1.0, 0.5333, 1.0, 0.6667, 1.0, 0.7333, 1.0, 0.7333, 1.0, 0.6667, 1.0, 0.2, 1.0, 0.2667, 1.0, 0.2667, 1.0, 0.2, 1.0, 0.7333, 1.0, 0.8, 1.0, 0.8, 1.0, 0.7333, 1.0, 0.2667, 1.0, 0.3333, 1.0, 0.3333, 1.0, 0.2667, 1.0, 0.8, 1.0, 0.8667, 1.0, 0.8667, 1.0, 0.8, 1.0, 0.3333, 1.0, 0.4, 1.0, 0.4, 1.0, 0.3333, 1.0, 0.8667, 1.0, 0.9333, 1.0, 0.9333, 1.0, 0.8667, 1.0, 0.4, 1.0, 0.4667, 1.0, 0.4667, 1.0, 0.4, 1.0, 0.9333, 1.0, 1.0, 1.0, 1.0, 1.0, 0.9333, 1.0, 0.4667, 1.0, 0.5333, 1.0, 0.5333, 1.0, 0.4667, 1.0, 4.47e-08, 1.0, 0.06667, 1.0, 0.06667, 1.0, 4.47e-08, 1.0, 0.5333, 1.0, 0.6, 1.0, 0.6, 1.0, 0.5333, 1.0, 0.06667, 1.0, 0.1333, 1.0, 0.1333, 1.0, 0.06667, 1.0, 0.6, 1.0, 0.6667, 1.0, 0.6667, 1.0, 0.6, 1.0, 0.1333, 1.0, 0.2, 1.0, 0.2, 1.0, 0.1333, 1.0, 0.5333, 1.0, 0.6, 1.0, 0.6, 1.0, 0.5333, 1.0, 4.47e-08, 1.0, 0.06667, 1.0, 0.06667, 1.0, 4.47e-08, 1.0, 0.2667, 1.0, 0.3333, 1.0, 0.3333, 1.0, 0.2667, 1.0, 0.7333, 1.0, 0.8, 1.0, 0.8, 1.0, 0.7333, 1.0, 0.9333, 1.0, 1.0, 1.0, 1.0, 1.0, 0.9333, 1.0, 0.4667, 1.0, 0.5333, 1.0, 0.5333, 1.0, 0.4667, 1.0, 0.2, 1.0, 0.2667, 1.0, 0.2667, 1.0, 0.2, 1.0, 0.6667, 1.0, 0.7333, 1.0, 0.7333, 1.0, 0.6667, 1.0, 0.4, 1.0, 0.4667, 1.0, 0.4667, 1.0, 0.4, 1.0, 0.1333, 1.0, 0.2, 1.0, 0.2, 1.0, 0.1333, 1.0, 0.8667, 1.0, 0.9333, 1.0, 0.9333, 1.0, 0.8667, 1.0, 0.6, 1.0, 0.6667, 1.0, 0.6667, 1.0, 0.6, 1.0, 0.06667, 1.0, 0.1333, 1.0, 0.1333, 1.0, 0.06667, 1.0, 0.3333, 1.0, 0.4, 1.0, 0.4, 1.0, 0.3333, 1.0, 0.8, 1.0, 0.8667, 1.0, 0.8667, 1.0, 0.8, 1.0])
me_cylinder_001.materials.append(None)
me_cylinder_001.use_remesh_fix_poles = True
me_cylinder_001.use_remesh_preserve_attributes = False
me_cylinder_001.update()
me_cube_008 = bpy.data.meshes.new('Cube.008')
me_cube_008.from_pydata([(-2.0, 0.7829, 2.0), (-0.7829, 2.0, 2.0), (-1.907, 1.249, 2.0), (-1.644, 1.644, 2.0), (-1.249, 1.907, 2.0), (-0.7232, 1.394, 4.643), (-0.7829, 2.0, 4.037), (-0.7461, 1.626, 4.597), (-0.7654, 1.823, 4.465), (-0.7784, 1.954, 4.269), (-1.394, 0.7232, 4.643), (-2.0, 0.7829, 4.037), (-1.626, 0.7461, 4.597), (-1.823, 0.7654, 4.465), (-1.954, 0.7784, 4.269), (-1.012, 1.337, 4.643), (-1.249, 1.907, 4.037), (-1.103, 1.555, 4.597), (-1.179, 1.74, 4.465), (-1.231, 1.864, 4.269), (-1.207, 1.207, 4.643), (-1.644, 1.644, 4.037), (-1.374, 1.374, 4.597), (-1.516, 1.516, 4.465), (-1.61, 1.61, 4.269), (-1.337, 1.012, 4.643), (-1.907, 1.249, 4.037), (-1.555, 1.103, 4.597), (-1.74, 1.179, 4.465), (-1.864, 1.231, 4.269), (0.0, 2.0, 2.0), (2.0, 0.7829, 2.0), (0.7829, 2.0, 2.0), (1.907, 1.249, 2.0), (1.644, 1.644, 2.0), (1.249, 1.907, 2.0), (0.0, 2.0, 4.037), (0.0, 1.394, 4.643), (0.0, 1.954, 4.269), (0.0, 1.823, 4.465), (0.0, 1.626, 4.597), (0.7232, 1.394, 4.643), (0.7829, 2.0, 4.037), (0.7461, 1.626, 4.597), (0.7654, 1.823, 4.465), (0.7784, 1.954, 4.269), (1.394, 0.7232, 4.643), (2.0, 0.7829, 4.037), (1.626, 0.7461, 4.597), (1.823, 0.7654, 4.465), (1.954, 0.7784, 4.269), (1.012, 1.337, 4.643), (1.249, 1.907, 4.037), (1.103, 1.555, 4.597), (1.179, 1.74, 4.465), (1.231, 1.864, 4.269), (1.207, 1.207, 4.643), (1.644, 1.644, 4.037), (1.374, 1.374, 4.597), (1.516, 1.516, 4.465), (1.61, 1.61, 4.269), (1.337, 1.012, 4.643), (1.907, 1.249, 4.037), (1.555, 1.103, 4.597), (1.74, 1.179, 4.465), (1.864, 1.231, 4.269), (-2.0, 0.0, 2.0), (-2.0, -0.7829, 2.0), (-0.7829, -2.0, 2.0), (-1.907, -1.249, 2.0), (-1.644, -1.644, 2.0), (-1.249, -1.907, 2.0), (-1.394, 0.0, 4.643), (-2.0, 0.0, 4.037), (-1.626, 0.0, 4.597), (-1.823, 0.0, 4.465), (-1.954, 0.0, 4.269), (-0.7232, -1.394, 4.643), (-0.7829, -2.0, 4.037), (-0.7461, -1.626, 4.597), (-0.7654, -1.823, 4.465), (-0.7784, -1.954, 4.269), (-1.394, -0.7232, 4.643), (-2.0, -0.7829, 4.037), (-1.626, -0.7461, 4.597), (-1.823, -0.7654, 4.465), (-1.954, -0.7784, 4.269), (-1.012, -1.337, 4.643), (-1.249, -1.907, 4.037), (-1.103, -1.555, 4.597), (-1.179, -1.74, 4.465), (-1.231, -1.864, 4.269), (-1.207, -1.207, 4.643), (-1.644, -1.644, 4.037), (-1.374, -1.374, 4.597), (-1.516, -1.516, 4.465), (-1.61, -1.61, 4.269), (-1.337, -1.012, 4.643), (-1.907, -1.249, 4.037), (-1.555, -1.103, 4.597), (-1.74, -1.179, 4.465), (-1.864, -1.231, 4.269), (2.0, 0.0, 2.0), (0.0, 0.0, 2.0), (0.0, 0.0, 4.643), (0.0, -2.0, 2.0), (2.0, -0.7829, 2.0), (0.7829, -2.0, 2.0), (1.907, -1.249, 2.0), (1.644, -1.644, 2.0), (1.249, -1.907, 2.0), (1.394, 0.0, 4.643), (2.0, 0.0, 4.037), (1.626, 0.0, 4.597), (1.823, 0.0, 4.465), (1.954, 0.0, 4.269), (0.0, -2.0, 4.037), (0.0, -1.394, 4.643), (0.0, -1.954, 4.269), (0.0, -1.823, 4.465), (0.0, -1.626, 4.597), (0.7232, -1.394, 4.643), (0.7829, -2.0, 4.037), (0.7461, -1.626, 4.597), (0.7654, -1.823, 4.465), (0.7784, -1.954, 4.269), (1.394, -0.7232, 4.643), (2.0, -0.7829, 4.037), (1.626, -0.7461, 4.597), (1.823, -0.7654, 4.465), (1.954, -0.7784, 4.269), (1.012, -1.337, 4.643), (1.249, -1.907, 4.037), (1.103, -1.555, 4.597), (1.179, -1.74, 4.465), (1.231, -1.864, 4.269), (1.207, -1.207, 4.643), (1.644, -1.644, 4.037), (1.374, -1.374, 4.597), (1.516, -1.516, 4.465), (1.61, -1.61, 4.269), (1.337, -1.012, 4.643), (1.907, -1.249, 4.037), (1.555, -1.103, 4.597), (1.74, -1.179, 4.465), (1.864, -1.231, 4.269)], [], [(6, 1, 4, 16), (1, 6, 36, 30), (37, 5, 15, 20, 25, 10, 72, 104), (26, 2, 0, 11), (21, 3, 2, 26), (16, 4, 3, 21), (0, 2, 3, 4, 1, 30, 103, 66), (15, 5, 7, 17), (17, 7, 8, 18), (18, 8, 9, 19), (19, 9, 6, 16), (20, 15, 17, 22), (22, 17, 18, 23), (23, 18, 19, 24), (24, 19, 16, 21), (25, 20, 22, 27), (27, 22, 23, 28), (28, 23, 24, 29), (29, 24, 21, 26), (10, 25, 27, 12), (12, 27, 28, 13), (13, 28, 29, 14), (14, 29, 26, 11), (72, 10, 12, 74), (74, 12, 13, 75), (75, 13, 14, 76), (76, 14, 11, 73), (5, 37, 40, 7), (7, 40, 39, 8), (8, 39, 38, 9), (9, 38, 36, 6), (66, 73, 11, 0), (42, 52, 35, 32), (30, 103, 104, 37, 40, 39, 38, 36), (32, 30, 36, 42), (37, 104, 111, 46, 61, 56, 51, 41), (62, 47, 31, 33), (57, 62, 33, 34), (52, 57, 34, 35), (31, 102, 103, 30, 32, 35, 34, 33), (51, 53, 43, 41), (53, 54, 44, 43), (54, 55, 45, 44), (55, 52, 42, 45), (56, 58, 53, 51), (58, 59, 54, 53), (59, 60, 55, 54), (60, 57, 52, 55), (61, 63, 58, 56), (63, 64, 59, 58), (64, 65, 60, 59), (65, 62, 57, 60), (46, 48, 63, 61), (48, 49, 64, 63), (49, 50, 65, 64), (50, 47, 62, 65), (111, 113, 48, 46), (113, 114, 49, 48), (114, 115, 50, 49), (115, 112, 47, 50), (41, 43, 40, 37), (43, 44, 39, 40), (44, 45, 38, 39), (45, 42, 36, 38), (102, 31, 47, 112), (78, 88, 71, 68), (68, 105, 116, 78), (117, 104, 72, 82, 97, 92, 87, 77), (103, 66, 73, 76, 75, 74, 72, 104), (98, 83, 67, 69), (93, 98, 69, 70), (88, 93, 70, 71), (67, 66, 103, 105, 68, 71, 70, 69), (87, 89, 79, 77), (89, 90, 80, 79), (90, 91, 81, 80), (91, 88, 78, 81), (92, 94, 89, 87), (94, 95, 90, 89), (95, 96, 91, 90), (96, 93, 88, 91), (97, 99, 94, 92), (99, 100, 95, 94), (100, 101, 96, 95), (101, 98, 93, 96), (82, 84, 99, 97), (84, 85, 100, 99), (85, 86, 101, 100), (86, 83, 98, 101), (72, 74, 84, 82), (74, 75, 85, 84), (75, 76, 86, 85), (76, 73, 83, 86), (77, 79, 120, 117), (79, 80, 119, 120), (80, 81, 118, 119), (81, 78, 116, 118), (66, 67, 83, 73), (122, 107, 110, 132), (105, 116, 118, 119, 120, 117, 104, 103), (107, 122, 116, 105), (117, 121, 131, 136, 141, 126, 111, 104), (103, 104, 111, 113, 114, 115, 112, 102), (142, 108, 106, 127), (137, 109, 108, 142), (132, 110, 109, 137), (106, 108, 109, 110, 107, 105, 103, 102), (131, 121, 123, 133), (133, 123, 124, 134), (134, 124, 125, 135), (135, 125, 122, 132), (136, 131, 133, 138), (138, 133, 134, 139), (139, 134, 135, 140), (140, 135, 132, 137), (141, 136, 138, 143), (143, 138, 139, 144), (144, 139, 140, 145), (145, 140, 137, 142), (126, 141, 143, 128), (128, 143, 144, 129), (129, 144, 145, 130), (130, 145, 142, 127), (111, 126, 128, 113), (113, 128, 129, 114), (114, 129, 130, 115), (115, 130, 127, 112), (121, 117, 120, 123), (123, 120, 119, 124), (124, 119, 118, 125), (125, 118, 116, 122), (102, 112, 127, 106)])
_uv = me_cube_008.uv_layers.new(name='UVMap')
_uv.uv.foreach_set('vector', [0.5677, 0.4021, 0.375, 0.4021, 0.375, 0.3439, 0.5677, 0.3439, 0.375, 0.4021, 0.5677, 0.4021, 0.5677, 0.5, 0.375, 0.5, 0.625, 0.5757, 0.7154, 0.5757, 0.7515, 0.5829, 0.7758, 0.5992, 0.7921, 0.6235, 0.7993, 0.6596, 0.7993, 0.75, 0.625, 0.75, 0.5677, 0.1561, 0.375, 0.1561, 0.375, 0.09787, 0.5677, 0.09787, 0.5677, 0.25, 0.375, 0.25, 0.375, 0.1561, 0.5677, 0.1561, 0.5677, 0.3439, 0.375, 0.3439, 0.375, 0.25, 0.5677, 0.25, 0.125, 0.6521, 0.1366, 0.5939, 0.1696, 0.5446, 0.2189, 0.5116, 0.2771, 0.5, 0.375, 0.5, 0.375, 0.75, 0.125, 0.75, 0.7515, 0.5829, 0.7154, 0.5757, 0.7183, 0.5468, 0.7628, 0.5556, 0.7628, 0.5556, 0.7183, 0.5468, 0.725, 0.5004, 0.7768, 0.5107, 0.625, 0.3482, 0.625, 0.4, 0.5896, 0.4016, 0.5896, 0.345, 0.5896, 0.345, 0.5896, 0.4016, 0.5677, 0.4021, 0.5677, 0.3439, 0.7758, 0.5992, 0.7515, 0.5829, 0.7628, 0.5556, 0.7967, 0.5783, 0.7967, 0.5783, 0.7628, 0.5556, 0.7848, 0.514, 0.8268, 0.5421, 0.625, 0.257, 0.625, 0.3369, 0.5896, 0.3421, 0.5896, 0.2518, 0.5896, 0.2518, 0.5896, 0.3421, 0.5677, 0.3439, 0.5677, 0.25, 0.7921, 0.6235, 0.7758, 0.5992, 0.7967, 0.5783, 0.8194, 0.6122, 0.8194, 0.6122, 0.7967, 0.5783, 0.8329, 0.5482, 0.861, 0.5902, 0.625, 0.1631, 0.625, 0.243, 0.5896, 0.2482, 0.5896, 0.1579, 0.5896, 0.1579, 0.5896, 0.2482, 0.5677, 0.25, 0.5677, 0.1561, 0.7993, 0.6596, 0.7921, 0.6235, 0.8194, 0.6122, 0.8282, 0.6567, 0.8282, 0.6567, 0.8194, 0.6122, 0.8643, 0.5982, 0.8746, 0.65, 0.625, 0.1, 0.625, 0.1518, 0.5896, 0.155, 0.5896, 0.09842, 0.5896, 0.09842, 0.5896, 0.155, 0.5677, 0.1561, 0.5677, 0.09787, 0.7993, 0.75, 0.7993, 0.6596, 0.8282, 0.6567, 0.8282, 0.75, 0.8282, 0.75, 0.8282, 0.6567, 0.875, 0.6543, 0.875, 0.75, 0.625, 0.0, 0.625, 0.09568, 0.5896, 0.0973, 0.5896, 0.0, 0.5896, 0.0, 0.5896, 0.0973, 0.5677, 0.09787, 0.5677, 0.0, 0.7154, 0.5757, 0.625, 0.5757, 0.625, 0.5468, 0.7183, 0.5468, 0.7183, 0.5468, 0.625, 0.5468, 0.625, 0.5, 0.7207, 0.5, 0.625, 0.4043, 0.625, 0.5, 0.5896, 0.5, 0.5896, 0.4027, 0.5896, 0.4027, 0.5896, 0.5, 0.5677, 0.5, 0.5677, 0.4021, 0.375, 0.0, 0.5677, 0.0, 0.5677, 0.09787, 0.375, 0.09787, 0.5677, 0.4021, 0.5677, 0.3439, 0.375, 0.3439, 0.375, 0.4021, 0.375, 0.5, 0.375, 0.75, 0.625, 0.75, 0.625, 0.5757, 0.6206, 0.5468, 0.6082, 0.5222, 0.5896, 0.5058, 0.5677, 0.5, 0.375, 0.4021, 0.375, 0.5, 0.5677, 0.5, 0.5677, 0.4021, 0.625, 0.5757, 0.625, 0.75, 0.7993, 0.75, 0.7993, 0.6596, 0.7921, 0.6235, 0.7758, 0.5992, 0.7515, 0.5829, 0.7154, 0.5757, 0.5677, 0.1561, 0.5677, 0.09787, 0.375, 0.09787, 0.375, 0.1561, 0.5677, 0.25, 0.5677, 0.1561, 0.375, 0.1561, 0.375, 0.25, 0.5677, 0.3439, 0.5677, 0.25, 0.375, 0.25, 0.375, 0.3439, 0.125, 0.6521, 0.125, 0.75, 0.375, 0.75, 0.375, 0.5, 0.2771, 0.5, 0.2189, 0.5116, 0.1696, 0.5446, 0.1366, 0.5939, 0.7515, 0.5829, 0.7628, 0.5556, 0.7183, 0.5468, 0.7154, 0.5757, 0.7628, 0.5556, 0.7768, 0.5107, 0.725, 0.5004, 0.7183, 0.5468, 0.625, 0.3482, 0.5896, 0.345, 0.5896, 0.4016, 0.625, 0.4, 0.5896, 0.345, 0.5677, 0.3439, 0.5677, 0.4021, 0.5896, 0.4016, 0.7758, 0.5992, 0.7967, 0.5783, 0.7628, 0.5556, 0.7515, 0.5829, 0.7967, 0.5783, 0.8268, 0.5421, 0.7848, 0.514, 0.7628, 0.5556, 0.625, 0.257, 0.5896, 0.2518, 0.5896, 0.3421, 0.625, 0.3369, 0.5896, 0.2518, 0.5677, 0.25, 0.5677, 0.3439, 0.5896, 0.3421, 0.7921, 0.6235, 0.8194, 0.6122, 0.7967, 0.5783, 0.7758, 0.5992, 0.8194, 0.6122, 0.861, 0.5902, 0.8329, 0.5482, 0.7967, 0.5783, 0.625, 0.1631, 0.5896, 0.1579, 0.5896, 0.2482, 0.625, 0.243, 0.5896, 0.1579, 0.5677, 0.1561, 0.5677, 0.25, 0.5896, 0.2482, 0.7993, 0.6596, 0.8282, 0.6567, 0.8194, 0.6122, 0.7921, 0.6235, 0.8282, 0.6567, 0.8746, 0.65, 0.8643, 0.5982, 0.8194, 0.6122, 0.625, 0.1, 0.5896, 0.09842, 0.5896, 0.155, 0.625, 0.1518, 0.5896, 0.09842, 0.5677, 0.09787, 0.5677, 0.1561, 0.5896, 0.155, 0.7993, 0.75, 0.8282, 0.75, 0.8282, 0.6567, 0.7993, 0.6596, 0.8282, 0.75, 0.875, 0.75, 0.875, 0.6543, 0.8282, 0.6567, 0.625, 0.0, 0.5896, 0.0, 0.5896, 0.0973, 0.625, 0.09568, 0.5896, 0.0, 0.5677, 0.0, 0.5677, 0.09787, 0.5896, 0.0973, 0.7154, 0.5757, 0.7183, 0.5468, 0.625, 0.5468, 0.625, 0.5757, 0.7183, 0.5468, 0.7207, 0.5, 0.625, 0.5, 0.625, 0.5468, 0.625, 0.4043, 0.5896, 0.4027, 0.5896, 0.5, 0.625, 0.5, 0.5896, 0.4027, 0.5677, 0.4021, 0.5677, 0.5, 0.5896, 0.5, 0.375, 0.0, 0.375, 0.09787, 0.5677, 0.09787, 0.5677, 0.0, 0.5677, 0.4021, 0.5677, 0.3439, 0.375, 0.3439, 0.375, 0.4021, 0.375, 0.4021, 0.375, 0.5, 0.5677, 0.5, 0.5677, 0.4021, 0.625, 0.5757, 0.625, 0.75, 0.7993, 0.75, 0.7993, 0.6596, 0.7921, 0.6235, 0.7758, 0.5992, 0.7515, 0.5829, 0.7154, 0.5757, 0.375, 0.75, 0.375, 1.0, 0.5677, 1.0, 0.5896, 0.9942, 0.6082, 0.9778, 0.6206, 0.9532, 0.625, 0.9243, 0.625, 0.75, 0.5677, 0.1561, 0.5677, 0.09787, 0.375, 0.09787, 0.375, 0.1561, 0.5677, 0.25, 0.5677, 0.1561, 0.375, 0.1561, 0.375, 0.25, 0.5677, 0.3439, 0.5677, 0.25, 0.375, 0.25, 0.375, 0.3439, 0.125, 0.6521, 0.125, 0.75, 0.375, 0.75, 0.375, 0.5, 0.2771, 0.5, 0.2189, 0.5116, 0.1696, 0.5446, 0.1366, 0.5939, 0.7515, 0.5829, 0.7628, 0.5556, 0.7183, 0.5468, 0.7154, 0.5757, 0.7628, 0.5556, 0.7768, 0.5107, 0.725, 0.5004, 0.7183, 0.5468, 0.625, 0.3482, 0.5896, 0.345, 0.5896, 0.4016, 0.625, 0.4, 0.5896, 0.345, 0.5677, 0.3439, 0.5677, 0.4021, 0.5896, 0.4016, 0.7758, 0.5992, 0.7967, 0.5783, 0.7628, 0.5556, 0.7515, 0.5829, 0.7967, 0.5783, 0.8268, 0.5421, 0.7848, 0.514, 0.7628, 0.5556, 0.625, 0.257, 0.5896, 0.2518, 0.5896, 0.3421, 0.625, 0.3369, 0.5896, 0.2518, 0.5677, 0.25, 0.5677, 0.3439, 0.5896, 0.3421, 0.7921, 0.6235, 0.8194, 0.6122, 0.7967, 0.5783, 0.7758, 0.5992, 0.8194, 0.6122, 0.861, 0.5902, 0.8329, 0.5482, 0.7967, 0.5783, 0.625, 0.1631, 0.5896, 0.1579, 0.5896, 0.2482, 0.625, 0.243, 0.5896, 0.1579, 0.5677, 0.1561, 0.5677, 0.25, 0.5896, 0.2482, 0.7993, 0.6596, 0.8282, 0.6567, 0.8194, 0.6122, 0.7921, 0.6235, 0.8282, 0.6567, 0.8746, 0.65, 0.8643, 0.5982, 0.8194, 0.6122, 0.625, 0.1, 0.5896, 0.09842, 0.5896, 0.155, 0.625, 0.1518, 0.5896, 0.09842, 0.5677, 0.09787, 0.5677, 0.1561, 0.5896, 0.155, 0.7993, 0.75, 0.8282, 0.75, 0.8282, 0.6567, 0.7993, 0.6596, 0.8282, 0.75, 0.875, 0.75, 0.875, 0.6543, 0.8282, 0.6567, 0.625, 0.0, 0.5896, 0.0, 0.5896, 0.0973, 0.625, 0.09568, 0.5896, 0.0, 0.5677, 0.0, 0.5677, 0.09787, 0.5896, 0.0973, 0.7154, 0.5757, 0.7183, 0.5468, 0.625, 0.5468, 0.625, 0.5757, 0.7183, 0.5468, 0.7207, 0.5, 0.625, 0.5, 0.625, 0.5468, 0.625, 0.4043, 0.5896, 0.4027, 0.5896, 0.5, 0.625, 0.5, 0.5896, 0.4027, 0.5677, 0.4021, 0.5677, 0.5, 0.5896, 0.5, 0.375, 0.0, 0.375, 0.09787, 0.5677, 0.09787, 0.5677, 0.0, 0.5677, 0.4021, 0.375, 0.4021, 0.375, 0.3439, 0.5677, 0.3439, 0.375, 0.5, 0.5677, 0.5, 0.5896, 0.5058, 0.6082, 0.5222, 0.6206, 0.5468, 0.625, 0.5757, 0.625, 0.75, 0.375, 0.75, 0.375, 0.4021, 0.5677, 0.4021, 0.5677, 0.5, 0.375, 0.5, 0.625, 0.5757, 0.7154, 0.5757, 0.7515, 0.5829, 0.7758, 0.5992, 0.7921, 0.6235, 0.7993, 0.6596, 0.7993, 0.75, 0.625, 0.75, 0.375, 0.75, 0.625, 0.75, 0.625, 0.9243, 0.6206, 0.9532, 0.6082, 0.9778, 0.5896, 0.9942, 0.5677, 1.0, 0.375, 1.0, 0.5677, 0.1561, 0.375, 0.1561, 0.375, 0.09787, 0.5677, 0.09787, 0.5677, 0.25, 0.375, 0.25, 0.375, 0.1561, 0.5677, 0.1561, 0.5677, 0.3439, 0.375, 0.3439, 0.375, 0.25, 0.5677, 0.25, 0.125, 0.6521, 0.1366, 0.5939, 0.1696, 0.5446, 0.2189, 0.5116, 0.2771, 0.5, 0.375, 0.5, 0.375, 0.75, 0.125, 0.75, 0.7515, 0.5829, 0.7154, 0.5757, 0.7183, 0.5468, 0.7628, 0.5556, 0.7628, 0.5556, 0.7183, 0.5468, 0.725, 0.5004, 0.7768, 0.5107, 0.625, 0.3482, 0.625, 0.4, 0.5896, 0.4016, 0.5896, 0.345, 0.5896, 0.345, 0.5896, 0.4016, 0.5677, 0.4021, 0.5677, 0.3439, 0.7758, 0.5992, 0.7515, 0.5829, 0.7628, 0.5556, 0.7967, 0.5783, 0.7967, 0.5783, 0.7628, 0.5556, 0.7848, 0.514, 0.8268, 0.5421, 0.625, 0.257, 0.625, 0.3369, 0.5896, 0.3421, 0.5896, 0.2518, 0.5896, 0.2518, 0.5896, 0.3421, 0.5677, 0.3439, 0.5677, 0.25, 0.7921, 0.6235, 0.7758, 0.5992, 0.7967, 0.5783, 0.8194, 0.6122, 0.8194, 0.6122, 0.7967, 0.5783, 0.8329, 0.5482, 0.861, 0.5902, 0.625, 0.1631, 0.625, 0.243, 0.5896, 0.2482, 0.5896, 0.1579, 0.5896, 0.1579, 0.5896, 0.2482, 0.5677, 0.25, 0.5677, 0.1561, 0.7993, 0.6596, 0.7921, 0.6235, 0.8194, 0.6122, 0.8282, 0.6567, 0.8282, 0.6567, 0.8194, 0.6122, 0.8643, 0.5982, 0.8746, 0.65, 0.625, 0.1, 0.625, 0.1518, 0.5896, 0.155, 0.5896, 0.09842, 0.5896, 0.09842, 0.5896, 0.155, 0.5677, 0.1561, 0.5677, 0.09787, 0.7993, 0.75, 0.7993, 0.6596, 0.8282, 0.6567, 0.8282, 0.75, 0.8282, 0.75, 0.8282, 0.6567, 0.875, 0.6543, 0.875, 0.75, 0.625, 0.0, 0.625, 0.09568, 0.5896, 0.0973, 0.5896, 0.0, 0.5896, 0.0, 0.5896, 0.0973, 0.5677, 0.09787, 0.5677, 0.0, 0.7154, 0.5757, 0.625, 0.5757, 0.625, 0.5468, 0.7183, 0.5468, 0.7183, 0.5468, 0.625, 0.5468, 0.625, 0.5, 0.7207, 0.5, 0.625, 0.4043, 0.625, 0.5, 0.5896, 0.5, 0.5896, 0.4027, 0.5896, 0.4027, 0.5896, 0.5, 0.5677, 0.5, 0.5677, 0.4021, 0.375, 0.0, 0.5677, 0.0, 0.5677, 0.09787, 0.375, 0.09787])
me_cube_008.materials.append(mat_metalic_light)
me_cube_008.use_remesh_fix_poles = True
me_cube_008.use_remesh_preserve_attributes = False
me_cube_008.update()

# ---- objects
ob_gears_mk1 = bpy.data.objects.new('gears_mk1', me_cube)
ob_body_mk2 = bpy.data.objects.new('body_mk2', me_cube_005)
ob_head_gun = bpy.data.objects.new('head_gun', me_cylinder_001)
ob_head_base = bpy.data.objects.new('head_base', me_cube_008)

# ---- transforms, parenting, visibility, modifiers, constraints
ob_gears_mk1.location = (0.0, 0.0, 0.0)
ob_body_mk2.location = (0.0, 0.0, 0.0)
ob_body_mk2.scale = (6.0, 2.0, 2.0)
ob_head_gun.location = (0.0, 0.0, 0.0)
ob_head_base.location = (0.0, 0.0, 0.0)

# ---- collection membership
scene.collection.objects.link(ob_gears_mk1)
scene.collection.objects.link(ob_body_mk2)
scene.collection.objects.link(ob_head_gun)
scene.collection.objects.link(ob_head_base)

# ---- scene / render settings (as saved in the file)
scene.frame_start = 1; scene.frame_end = 250; scene.frame_set(1)
scene.render.engine = 'BLENDER_EEVEE_NEXT'
scene.cycles.use_denoising = False
scene.cycles.samples = 128
scene.cycles.sampling_pattern = 'TABULATED_SOBOL'
scene.cycles.use_adaptive_sampling = False
scene.cycles.use_light_tree = False
scene.view_settings.view_transform = 'Filmic'
bpy.context.view_layer.update()

# ---- added for rendering (the .blend has no active camera and no usable light): camera, sun
cam_auto = bpy.data.cameras.new('AutoCamera')
cam_auto.lens = 50.0
cam_auto.sensor_width = 36.0
cam_auto.clip_end = 1000.0
ob_auto_camera = bpy.data.objects.new('AutoCamera', cam_auto)
scene.collection.objects.link(ob_auto_camera)
ob_auto_camera.location = (17.3569, -21.6682, 15.667)
ob_auto_camera.rotation_euler = (1.09748, -7.21219e-08, 0.694738)
scene.camera = ob_auto_camera
light_auto_sun = bpy.data.lights.new('AutoSun', 'SUN')
light_auto_sun.energy = 3.0
light_auto_sun.angle = 0.0523599
ob_auto_sun = bpy.data.objects.new('AutoSun', light_auto_sun)
scene.collection.objects.link(ob_auto_sun)
ob_auto_sun.rotation_euler = (0.872665, 0.174533, 0.523599)
bpy.context.view_layer.update()
